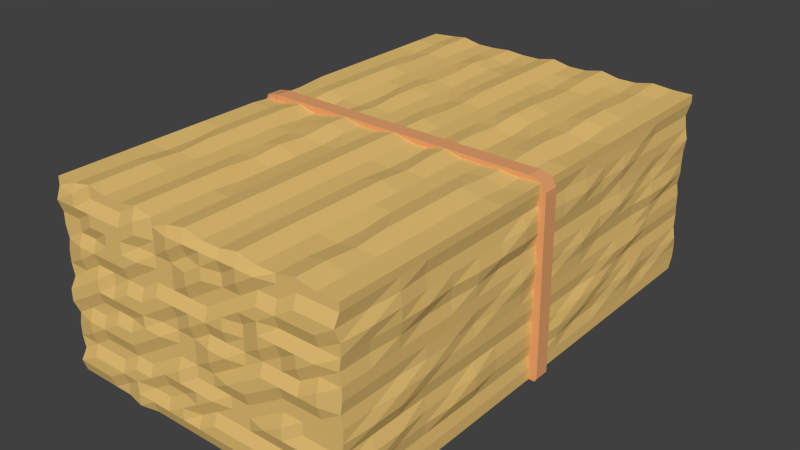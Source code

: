 # Source: paille.blend  (saved by Blender 2.76.0; exported with 4.5.12 LTS)
import bpy
from mathutils import Matrix  # noqa: F401  (used for matrix-valued properties, if any)

bpy.ops.wm.read_factory_settings(use_empty=True)
scene = bpy.context.scene
scene.name = 'Scene'

# ---- collections
col_collection_1 = bpy.data.collections.new('Collection 1'); scene.collection.children.link(col_collection_1)

# ---- materials (node trees are filled in below, after node groups)
mat_corde = bpy.data.materials.new('Corde')
mat_corde.alpha_threshold = 0.0
mat_corde.use_transparent_shadow = False
mat_corde.diffuse_color = (0.8, 0.3755, 0.1554, 1.0)
mat_corde.roughness = 0.5
mat_corde.specular_intensity = 0.0
mat_paille = bpy.data.materials.new('Paille')
mat_paille.alpha_threshold = 0.0
mat_paille.use_transparent_shadow = False
mat_paille.diffuse_color = (0.8, 0.5418, 0.1794, 1.0)
mat_paille.roughness = 0.5
mat_paille.specular_intensity = 0.0

# ---- material node trees

# ---- world
world_world = bpy.data.worlds.new('World'); scene.world = world_world
world_world.color = (0.05088, 0.05088, 0.05088)
world_world.use_sun_shadow = False
world_world.sun_shadow_jitter_overblur = 0.0
world_world.cycles.sampling_method = 'MANUAL'
world_world.cycles.sample_map_resolution = 256

# ---- meshes
me_cube_005 = bpy.data.meshes.new('Cube.005')
me_cube_005.from_pydata([(-0.9085, -1.003, -1.0), (-0.9085, -1.003, 1.0), (-0.9724, 0.9981, -1.0), (-0.9022, 0.9981, 1.0), (0.8865, -1.0, -1.0), (0.8865, -1.0, 1.0), (0.8865, 1.0, -1.0), (0.8865, 1.0, 1.0), (0.9592, 1.0, 0.5388), (0.9005, 1.0, -0.5388), (0.9592, -1.0, 0.5388), (0.9005, -1.0, -0.5388), (0.9879, 1.0, -0.9852), (0.9184, 1.0, -1.102), (0.9879, -1.0, -0.9852), (0.9184, -1.0, -1.102), (0.9903, 1.0, -2.157), (0.9206, 1.0, -2.187), (0.9903, -1.0, -2.157), (0.9206, -1.0, -2.187), (1.007, 1.0, -32.93), (0.9376, 1.0, -32.96), (1.007, -1.0, -32.93), (0.9376, -1.0, -32.96), (0.9946, 1.0, -33.52), (0.9518, 1.0, -33.51), (0.9946, -1.0, -33.52), (0.9518, -1.0, -33.51), (-0.9041, 0.9586, -0.9498), (-0.9041, 0.9586, 1.05), (-0.9079, -1.04, -0.9498), (-0.9079, -1.04, 1.05), (-0.9806, -0.9815, 0.589), (-0.922, -1.029, -0.4886), (-0.9768, 1.017, 0.589), (-0.9182, 0.9699, -0.4886), (-1.009, -0.9585, -0.935), (-0.9398, -1.014, -1.051), (-1.005, 1.04, -0.935), (-0.936, 0.9842, -1.051), (-1.012, -0.9566, -2.107), (-0.942, -1.013, -2.137), (-1.008, 1.042, -2.107), (-0.9382, 0.986, -2.137), (-1.029, -0.943, -32.88), (-0.959, -0.9989, -32.91), (-1.025, 1.056, -32.88), (-0.9552, 0.9996, -32.91), (-1.016, -0.9531, -33.47), (-0.9732, -0.9875, -33.46), (-1.012, 1.045, -33.47), (-0.9694, 1.011, -33.46)], [], [(1, 3, 2, 0), (3, 7, 6, 2), (5, 4, 11, 10), (5, 1, 0, 4), (0, 2, 6, 4), (5, 7, 3, 1), (10, 11, 15, 14), (4, 6, 9, 11), (7, 5, 10, 8), (6, 7, 8, 9), (15, 13, 17, 19), (9, 8, 12, 13), (11, 9, 13, 15), (8, 10, 14, 12), (18, 19, 23, 22), (12, 14, 18, 16), (14, 15, 19, 18), (13, 12, 16, 17), (21, 20, 24, 25), (17, 16, 20, 21), (19, 17, 21, 23), (16, 18, 22, 20), (24, 26, 27, 25), (23, 21, 25, 27), (20, 22, 26, 24), (22, 23, 27, 26), (29, 28, 35, 34), (34, 35, 39, 38), (28, 30, 33, 35), (31, 29, 34, 32), (30, 31, 32, 33), (39, 37, 41, 43), (33, 32, 36, 37), (35, 33, 37, 39), (32, 34, 38, 36), (42, 43, 47, 46), (36, 38, 42, 40), (38, 39, 43, 42), (37, 36, 40, 41), (45, 44, 48, 49), (41, 40, 44, 45), (43, 41, 45, 47), (40, 42, 46, 44), (48, 50, 51, 49), (44, 46, 50, 48), (46, 47, 51, 50)])
me_cube_005.materials.append(mat_corde)
me_cube_005.use_remesh_preserve_volume = False
me_cube_005.use_remesh_preserve_attributes = False
me_cube_005.use_mirror_vertex_groups = False
me_cube_005.update()
me_cube_004 = bpy.data.meshes.new('Cube.004')
me_cube_004.from_pydata([(-1.019, -1.0, -1.006), (-1.019, -1.0, 0.954), (-1.019, 1.0, -1.006), (-1.019, 1.0, 0.954), (1.012, -1.0, -1.006), (1.012, -1.0, 0.954), (1.012, 1.0, -1.006), (1.012, 1.021, 0.954), (-1.0, -1.0, -0.006088), (-1.019, 0.0, 0.929), (-1.0, 1.0, -0.006088), (-1.019, 0.0, -1.006), (0.0, 1.0, 0.9939), (1.0, 1.0, -0.006088), (0.0, 1.0, -1.006), (1.012, 0.0, 0.954), (1.0, -1.0, -0.006088), (1.012, 0.0, -1.006), (0.0, -1.0, 0.9939), (0.0, -1.0, -1.006), (0.0, 0.0, 0.9939), (0.0, 0.0, -1.006), (0.0, -1.0, -0.006088), (1.0, 0.0, -0.006088), (0.0, 1.021, -0.006088), (-1.0, 0.0, -0.006088), (-1.019, -1.0, 0.4939), (-1.019, 0.5, 0.954), (-1.019, 1.0, -0.5061), (-1.019, -0.5, -1.006), (0.5, 1.0, 0.954), (1.012, 1.0, -0.5061), (-0.5, 1.0, -1.006), (1.012, -0.5, 0.954), (1.012, -1.0, -0.5061), (1.012, 0.5, -1.006), (-0.5, -1.0, 0.954), (0.5, -1.0, -1.006), (-1.019, -1.0, -0.5061), (-1.019, -0.5, 0.954), (-1.019, 1.0, 0.4939), (-1.019, 0.5, -1.006), (-0.5, 1.0, 0.954), (1.027, 1.0, 0.4939), (0.5, 1.0, -1.006), (1.012, 0.5, 0.954), (1.012, -1.0, 0.4939), (1.012, -0.5, -1.006), (0.5, -1.0, 0.954), (-0.5, -1.016, -1.006), (-0.5, 0.0, 0.954), (0.5, 0.0, 0.954), (0.0, -0.5, 0.9939), (0.0, 0.5, 0.9939), (0.5, 0.0, -1.006), (-0.5, 0.0, -1.006), (0.0, -0.5, -1.006), (0.0, 0.5, -1.006), (0.0, -1.016, -0.5061), (0.0, -1.016, 0.4939), (0.5, -1.016, -0.006088), (-0.5, -1.016, -0.006088), (1.012, 0.0, -0.5061), (1.012, 0.0, 0.4939), (1.0, 0.5, -0.006088), (1.015, -0.5, -0.006088), (0.0, 1.021, -0.5061), (0.0, 1.021, 0.4939), (-0.5, 1.021, -0.006088), (0.5, 1.0, -0.006088), (-1.019, 0.0, -0.5061), (-1.019, 0.0, 0.4939), (-1.0, -0.5, -0.006088), (-1.0, 0.5, -0.006088), (-1.019, 0.5, 0.4939), (-1.019, -0.5, 0.4939), (-1.04, -0.5, -0.5061), (0.5, 1.021, 0.4939), (-0.5, 1.0, 0.4939), (-0.5, 1.0, -0.5061), (1.012, -0.5, 0.4939), (1.012, 0.5, 0.4939), (1.012, 0.5, -0.5061), (-0.5, -1.016, 0.4939), (0.5, -1.016, 0.4939), (0.5, -1.016, -0.5061), (-0.5, 0.5, -1.006), (-0.5, -0.5, -1.006), (0.5, -0.5, -1.006), (0.5, 0.5, 0.954), (0.5, -0.5, 0.954), (-0.5, -0.5, 0.954), (-0.5, 0.5, 0.954), (0.5, 0.5, -1.006), (-0.5, -1.0, -0.5061), (1.012, -0.5, -0.5061), (0.5, 1.021, -0.5061), (-1.04, 0.5, -0.5061), (-1.022, -1.016, 0.7439), (-1.019, 0.75, 0.954), (-1.0, 1.0, -0.7561), (-1.019, -0.75, -1.006), (0.75, 1.0, 0.9939), (1.015, 1.021, -0.7561), (-0.75, 1.0, -1.006), (1.012, -0.75, 0.954), (1.0, -1.0, -0.7561), (1.012, 0.75, -1.006), (-0.75, -1.0, 0.9939), (0.75, -1.0, -1.006), (-1.019, -1.016, -0.2561), (-1.019, -0.25, 0.954), (-1.019, 1.0, 0.2439), (-1.019, 0.25, -1.006), (-0.25, 1.0, 0.954), (1.012, 1.0, 0.2439), (0.25, 1.0, -1.006), (1.012, 0.25, 0.954), (1.012, -1.0, 0.2439), (1.012, -0.25, -1.006), (0.25, -1.0, 0.954), (-0.25, -1.0, -1.006), (-0.75, 0.0, 0.9689), (0.25, 0.0, 0.954), (0.0, -0.75, 0.9939), (0.0, 0.25, 0.9689), (0.75, 0.0, -1.006), (-0.25, 0.0, -1.006), (0.0, -0.75, -1.006), (0.0, 0.25, -1.006), (0.0, -1.0, -0.7561), (0.0, -1.016, 0.2439), (0.75, -1.016, -0.006088), (-0.25, -1.0, -0.006088), (1.0, 0.0, -0.7561), (1.012, 0.0, 0.2439), (1.015, 0.75, -0.006088), (1.015, -0.25, -0.006088), (0.0, 1.021, -0.7561), (0.0, 1.021, 0.2439), (-0.75, 1.021, -0.006088), (0.25, 1.0, -0.006088), (-1.0, 0.0, -0.7561), (-1.019, 0.0, 0.2439), (-1.0, -0.75, -0.006088), (-1.0, 0.25, -0.006088), (-1.019, -1.0, 0.2439), (-1.019, 0.25, 0.954), (-1.019, 1.0, -0.2561), (-1.019, -0.25, -1.006), (0.25, 1.0, 0.954), (1.012, 1.0, -0.2561), (-0.25, 1.0, -1.006), (1.012, -0.25, 0.954), (1.012, -1.0, -0.2561), (1.012, 0.25, -1.006), (-0.25, -1.0, 0.954), (0.25, -1.0, -1.006), (-1.0, -1.0, -0.7561), (-1.019, -0.75, 0.954), (-1.0, 1.0, 0.7439), (-1.04, 0.75, -1.006), (-0.75, 1.0, 0.9939), (1.0, 1.0, 0.7439), (0.75, 1.0, -1.006), (1.012, 0.75, 0.954), (1.0, -1.016, 0.7439), (1.012, -0.75, -1.006), (0.75, -1.0, 0.9939), (-0.75, -1.0, -1.006), (-0.25, 0.0, 0.954), (0.75, 0.0, 0.9689), (0.0, -0.25, 0.9939), (0.0, 0.75, 0.9939), (0.25, 0.0, -1.006), (-0.75, 0.0, -1.006), (0.0, -0.25, -1.006), (0.0, 0.75, -1.006), (0.0, -1.0, -0.2561), (0.0, -1.0, 0.7439), (0.25, -1.016, -0.006088), (-0.75, -1.016, -0.006088), (1.012, 0.0, -0.2561), (1.0, 0.0, 0.7439), (1.015, 0.25, -0.006088), (1.0, -0.75, -0.006088), (0.0, 1.0, -0.2561), (0.0, 1.0, 0.7439), (-0.25, 1.0, -0.006088), (0.75, 1.021, -0.006088), (-1.019, 0.0, -0.2561), (-1.0, 0.0, 0.7439), (-1.0, -0.25, -0.006088), (-1.0, 0.75, -0.006088), (-1.019, 0.5, 0.2439), (-1.0, 0.5, 0.7439), (-1.019, 0.25, 0.4939), (-1.019, 0.75, 0.4939), (-1.019, -0.5, 0.2439), (-1.0, -0.5, 0.7439), (-1.04, -0.75, 0.4939), (-1.04, -0.25, 0.4939), (-1.0, -0.5, -0.7561), (-1.019, -0.5, -0.2561), (-1.019, -0.75, -0.5061), (-1.04, -0.25, -0.5061), (0.5, 1.021, 0.2439), (0.5, 1.0, 0.7439), (0.25, 1.021, 0.4939), (0.75, 1.0, 0.4939), (-0.5, 1.021, 0.2439), (-0.5, 1.0, 0.7439), (-0.75, 1.0, 0.4939), (-0.25, 1.0, 0.4939), (-0.5, 1.0, -0.7561), (-0.5, 1.0, -0.2561), (-0.75, 1.0, -0.5061), (-0.25, 1.021, -0.5061), (1.012, -0.5, 0.2439), (1.0, -0.5, 0.7439), (1.027, -0.25, 0.4939), (1.027, -0.75, 0.4939), (1.027, 0.5, 0.2439), (1.015, 0.5, 0.7439), (1.012, 0.75, 0.4939), (1.012, 0.25, 0.4939), (1.015, 0.5, -0.7561), (1.027, 0.5, -0.2561), (1.012, 0.75, -0.5061), (1.027, 0.25, -0.5061), (-0.5, -1.0, 0.2439), (-0.5, -1.016, 0.7439), (-0.25, -1.0, 0.4939), (-0.75, -1.0, 0.4939), (0.5, -1.016, 0.2439), (0.5, -1.0, 0.7439), (0.75, -1.0, 0.4939), (0.25, -1.0, 0.4939), (0.5, -1.016, -0.7561), (0.5, -1.0, -0.2561), (0.75, -1.016, -0.5061), (0.25, -1.0, -0.5061), (-0.25, 0.5, -1.006), (-0.75, 0.5, -1.006), (-0.5, 0.25, -1.006), (-0.5, 0.75, -1.006), (-0.25, -0.5, -1.006), (-0.75, -0.5, -1.006), (-0.5, -0.75, -1.006), (-0.5, -0.25, -1.006), (0.75, -0.5, -1.006), (0.25, -0.5, -1.006), (0.5, -0.75, -1.006), (0.5, -0.25, -1.006), (0.25, 0.5, 0.954), (0.75, 0.5, 0.9939), (0.5, 0.25, 0.929), (0.5, 0.75, 0.954), (0.25, -0.5, 0.954), (0.75, -0.5, 0.9939), (0.5, -0.75, 0.954), (0.5, -0.25, 0.954), (-0.75, -0.5, 0.9939), (-0.25, -0.5, 0.929), (-0.5, -0.75, 0.954), (-0.5, -0.25, 0.954), (-0.75, 0.5, 0.9939), (-0.25, 0.5, 0.929), (-0.5, 0.25, 0.929), (-0.5, 0.75, 0.954), (0.75, 0.5, -1.006), (0.25, 0.5, -1.006), (0.5, 0.25, -1.006), (0.5, 0.75, -1.006), (-0.5, -1.016, -0.7561), (-0.5, -1.016, -0.2561), (-0.25, -1.016, -0.5061), (-0.75, -1.0, -0.5061), (1.0, -0.5, -0.7561), (1.012, -0.5, -0.2561), (1.012, -0.25, -0.5061), (1.027, -0.75, -0.5061), (0.5, 1.021, -0.7561), (0.5, 1.021, -0.2561), (0.25, 1.0, -0.5061), (0.75, 1.021, -0.5061), (-1.0, 0.5, -0.7561), (-1.019, 0.5, -0.2561), (-1.019, 0.25, -0.5061), (-1.019, 0.75, -0.5061), (-1.019, 0.75, -0.2561), (-1.019, 0.25, -0.2561), (-1.0, 0.25, -0.7561), (0.75, 1.0, -0.2561), (0.25, 1.0, -0.2561), (0.25, 1.0, -0.7561), (1.027, -0.75, -0.2561), (1.012, -0.25, -0.2561), (1.0, -0.25, -0.7561), (-0.75, -1.0, -0.2561), (-0.25, -1.0, -0.2561), (-0.25, -1.0, -0.7561), (0.25, 0.75, -1.006), (0.25, 0.25, -1.006), (0.75, 0.25, -1.006), (-0.25, 0.75, 0.954), (-0.25, 0.25, 0.954), (-0.75, 0.25, 0.9939), (-0.25, -0.25, 0.929), (-0.25, -0.75, 0.954), (-0.75, -0.75, 0.9939), (0.75, -0.25, 0.9939), (0.75, -0.75, 0.9689), (0.25, -0.75, 0.954), (0.75, 0.75, 0.9689), (0.75, 0.25, 0.9939), (0.25, 0.25, 0.954), (0.25, -0.25, -1.006), (0.25, -0.75, -1.006), (0.75, -0.75, -1.006), (-0.75, -0.25, -1.006), (-0.75, -0.75, -1.006), (-0.25, -0.75, -1.006), (-0.75, 0.75, -1.006), (-0.75, 0.25, -1.006), (-0.25, 0.25, -1.006), (0.25, -1.016, -0.2561), (0.75, -1.0, -0.2561), (0.75, -1.0, -0.7561), (0.25, -1.0, 0.7439), (0.75, -1.016, 0.7439), (0.75, -1.016, 0.2439), (-0.75, -1.016, 0.7439), (-0.25, -1.0, 0.7439), (-0.25, -1.016, 0.2439), (1.012, 0.25, -0.2561), (1.012, 0.75, -0.2561), (1.0, 0.75, -0.7561), (1.015, 0.25, 0.7439), (1.0, 0.75, 0.7439), (1.012, 0.75, 0.2439), (1.015, -0.75, 0.7439), (1.0, -0.25, 0.7439), (1.012, -0.25, 0.2439), (-0.25, 1.021, -0.2561), (-0.75, 1.021, -0.2561), (-0.75, 1.021, -0.7561), (-0.25, 1.0, 0.7439), (-0.75, 1.021, 0.7439), (-0.75, 1.021, 0.2439), (0.75, 1.021, 0.7439), (0.25, 1.021, 0.7439), (0.25, 1.0, 0.2439), (-1.019, -0.25, -0.2561), (-1.04, -0.75, -0.2561), (-1.0, -0.75, -0.7561), (-1.022, -0.25, 0.7439), (-1.0, -0.75, 0.7439), (-1.019, -0.75, 0.2439), (-1.022, 0.75, 0.7439), (-1.022, 0.25, 0.7439), (-1.04, 0.25, 0.2439), (-1.04, 0.75, 0.2439), (-1.019, -0.25, 0.2439), (-1.022, -0.25, -0.7561), (0.75, 1.021, 0.2439), (-0.25, 1.0, 0.2439), (-0.25, 1.0, -0.7561), (1.012, -0.75, 0.2439), (1.012, 0.25, 0.2439), (1.0, 0.25, -0.7561), (-0.75, -1.0, 0.2439), (0.25, -1.016, 0.2439), (0.25, -1.016, -0.7561), (-0.25, 0.75, -1.006), (-0.25, -0.25, -1.006), (0.75, -0.25, -1.006), (0.25, 0.75, 0.929), (0.25, -0.25, 0.929), (-0.75, -0.25, 0.9939), (-0.75, 0.75, 0.9689), (0.75, 0.75, -1.006), (-0.75, -1.016, -0.7561), (1.0, -0.75, -0.7561), (0.75, 1.0, -0.7561), (-1.0, 0.75, -0.7561), (-1.019, -1.0, 0.8689), (-1.019, 0.875, 0.954), (-1.019, 1.021, -0.8811), (-1.019, -0.875, -1.006), (0.875, 1.021, 0.954), (1.012, 1.021, -0.8811), (-0.875, 1.021, -1.006), (1.012, -0.875, 0.954), (1.012, -1.016, -0.8811), (1.012, 0.875, -1.006), (-0.875, -1.0, 0.954), (0.875, -1.016, -1.006), (-1.019, -1.016, -0.1311), (-1.019, -0.125, 0.954), (-1.019, 1.0, 0.1189), (-1.019, 0.125, -1.006), (-0.125, 1.0, 0.954), (1.012, 1.0, 0.1189), (0.125, 1.0, -1.006), (1.012, 0.125, 0.954), (1.012, -1.0, 0.1189), (1.012, -0.125, -1.006), (0.125, -1.0, 0.954), (-0.125, -1.0, -1.006), (-0.875, 0.0, 0.929), (0.125, 0.0, 0.954), (0.0, -0.875, 0.9939), (0.0, 0.125, 0.9939), (0.875, 0.0, -1.006), (-0.125, 0.0, -1.006), (0.0, -0.875, -1.006), (0.0, 0.125, -1.006), (0.0, -1.016, -0.8811), (0.0, -1.016, 0.1189), (0.875, -1.016, -0.006088), (-0.125, -1.0, -0.006088), (1.012, 0.0, -0.8811), (1.012, 0.0, 0.1189), (1.0, 0.875, -0.006088), (1.015, -0.125, -0.006088), (0.0, 1.0, -0.8811), (0.0, 1.0, 0.1189), (-0.875, 1.0, -0.006088), (0.125, 1.0, -0.006088), (-1.019, 0.0, -0.8811), (-1.019, 0.0, 0.1189), (-1.0, -0.875, -0.006088), (-1.0, 0.125, -0.006088), (-1.0, -1.0, 0.3689), (-1.019, 0.375, 0.954), (-1.0, 1.021, -0.3811), (-1.019, -0.375, -1.006), (0.375, 1.0, 0.9939), (1.0, 1.021, -0.3811), (-0.375, 1.0, -1.006), (1.012, -0.375, 0.954), (1.0, -1.0, -0.3811), (1.012, 0.375, -1.006), (-0.375, -1.0, 0.9939), (0.375, -1.0, -1.006), (-1.019, -1.0, -0.6311), (-1.019, -0.625, 0.954), (-1.019, 1.021, 0.6189), (-1.019, 0.625, -1.006), (-0.625, 1.0, 0.954), (1.012, 1.0, 0.6189), (0.625, 1.0, -1.006), (1.012, 0.625, 0.954), (1.012, -1.0, 0.6189), (1.012, -0.625, -1.006), (0.625, -1.0, 0.954), (-0.625, -1.0, -1.006), (-0.375, 0.0, 0.9939), (0.625, 0.0, 0.954), (0.0, -0.375, 0.9939), (0.0, 0.625, 0.9939), (0.375, 0.0, -1.006), (-0.625, 0.0, -1.006), (0.0, -0.375, -1.006), (0.0, 0.625, -1.006), (0.0, -1.0, -0.3811), (0.0, -1.016, 0.6189), (0.375, -1.0, -0.006088), (-0.625, -1.016, -0.006088), (1.0, 0.0, -0.3811), (1.012, 0.0, 0.6189), (1.0, 0.375, -0.006088), (1.015, -0.625, -0.006088), (0.0, 1.021, -0.3811), (0.0, 1.021, 0.6189), (-0.375, 1.021, -0.006088), (0.625, 1.0, -0.006088), (-1.0, 0.0, -0.3811), (-1.019, 0.0, 0.6189), (-1.022, -0.375, -0.006088), (-1.0, 0.625, -0.006088), (-1.019, 0.5, 0.1189), (-1.019, 0.5, 0.6189), (-1.019, 0.125, 0.4939), (-1.019, 0.625, 0.4939), (-1.019, -0.5, 0.1189), (-1.019, -0.5, 0.6189), (-1.019, -0.875, 0.4939), (-1.04, -0.375, 0.4939), (-1.019, -0.5, -0.8811), (-1.0, -0.5, -0.3811), (-1.019, -0.875, -0.5061), (-1.04, -0.375, -0.5061), (0.5, 1.0, 0.1189), (0.5, 1.021, 0.6189), (0.125, 1.021, 0.4939), (0.625, 1.021, 0.4939), (-0.5, 1.021, 0.1189), (-0.5, 1.021, 0.6189), (-0.875, 1.021, 0.4939), (-0.375, 1.0, 0.4939), (-0.5, 1.0, -0.8811), (-0.5, 1.021, -0.3811), (-0.875, 1.021, -0.5061), (-0.375, 1.021, -0.5061), (1.012, -0.5, 0.1189), (1.012, -0.5, 0.6189), (1.027, -0.125, 0.4939), (1.027, -0.625, 0.4939), (1.012, 0.5, 0.1189), (1.027, 0.5, 0.6189), (1.012, 0.875, 0.4939), (1.012, 0.375, 0.4939), (1.012, 0.5, -0.8811), (1.015, 0.5, -0.3811), (1.012, 0.875, -0.5061), (1.027, 0.375, -0.5061), (-0.5, -1.016, 0.1189), (-0.5, -1.016, 0.6189), (-0.125, -1.0, 0.4939), (-0.625, -1.016, 0.4939), (0.5, -1.0, 0.1189), (0.5, -1.016, 0.6189), (0.875, -1.0, 0.4939), (0.375, -1.016, 0.4939), (0.5, -1.016, -0.8811), (0.5, -1.0, -0.3811), (0.875, -1.016, -0.5061), (0.375, -1.0, -0.5061), (-0.125, 0.5, -1.006), (-0.625, 0.5, -1.006), (-0.5, 0.125, -1.006), (-0.5, 0.625, -1.006), (-0.125, -0.5, -1.006), (-0.625, -0.5, -1.006), (-0.5, -0.875, -1.006), (-0.5, -0.375, -1.006), (0.875, -0.5, -1.006), (0.375, -0.5, -1.006), (0.5, -0.875, -1.006), (0.5, -0.375, -1.006), (0.125, 0.5, 0.954), (0.625, 0.5, 0.954), (0.5, 0.125, 0.929), (0.5, 0.625, 0.954), (0.125, -0.5, 0.954), (0.625, -0.5, 0.954), (0.5, -0.875, 0.954), (0.5, -0.375, 0.954), (-0.875, -0.5, 0.929), (-0.375, -0.5, 0.9689), (-0.5, -0.875, 0.954), (-0.5, -0.375, 0.954), (-0.875, 0.5, 0.954), (-0.375, 0.5, 0.9689), (-0.5, 0.125, 0.929), (-0.5, 0.625, 0.954), (0.875, 0.5, -1.006), (0.375, 0.5, -1.006), (0.5, 0.125, -1.006), (0.5, 0.625, -1.006), (-0.5, -1.016, -0.8811), (-0.5, -1.016, -0.3811), (-0.125, -1.016, -0.5061), (-0.625, -1.0, -0.5061), (1.012, -0.5, -0.8811), (1.0, -0.5, -0.3811), (1.012, -0.125, -0.5061), (1.012, -0.625, -0.5061), (0.5, 1.0, -0.8811), (0.5, 1.021, -0.3811), (0.125, 1.0, -0.5061), (0.625, 1.021, -0.5061), (-1.019, 0.5, -0.8811), (-1.0, 0.5, -0.3811), (-1.04, 0.125, -0.5061), (-1.019, 0.625, -0.5061), (-1.019, -1.0, 0.6189), (-1.019, 0.625, 0.954), (-1.019, 1.0, -0.6311), (-1.019, -0.625, -1.006), (0.625, 1.0, 0.954), (1.027, 1.0, -0.6311), (-0.625, 1.0, -1.006), (1.012, -0.625, 0.954), (1.012, -1.0, -0.6311), (1.012, 0.625, -1.006), (-0.625, -1.0, 0.954), (0.625, -1.0, -1.006), (-1.0, -1.0, -0.3811), (-1.019, -0.375, 0.954), (-1.0, 1.0, 0.3689), (-1.019, 0.375, -1.006), (-0.375, 1.0, 0.9689), (1.015, 1.0, 0.3689), (0.375, 1.0, -1.006), (1.012, 0.375, 0.954), (1.0, -1.0, 0.3689), (1.012, -0.375, -1.006), (0.375, -1.0, 0.9939), (-0.375, -1.0, -1.006), (-0.625, 0.0, 0.929), (0.375, 0.0, 0.9939), (0.0, -0.625, 0.9939), (0.0, 0.375, 0.9689), (0.625, 0.0, -1.006), (-0.375, 0.0, -1.006), (0.0, -0.625, -1.006), (0.0, 0.375, -1.006), (0.0, -1.016, -0.6311), (0.0, -1.0, 0.3689), (0.625, -1.016, -0.006088), (-0.375, -1.016, -0.006088), (1.012, 0.0, -0.6311), (1.0, 0.0, 0.3689), (1.0, 0.625, -0.006088), (1.0, -0.375, -0.006088), (0.0, 1.0, -0.6311), (0.0, 1.021, 0.3689), (-0.625, 1.0, -0.006088), (0.375, 1.021, -0.006088), (-1.019, 0.0, -0.6311), (-1.0, 0.0, 0.3689), (-1.0, -0.625, -0.006088), (-1.0, 0.375, -0.006088), (-1.019, -1.0, 0.1189), (-1.019, 0.125, 0.929), (-1.019, 1.0, -0.1311), (-1.019, -0.125, -1.006), (0.125, 1.0, 0.954), (1.012, 1.0, -0.1311), (-0.125, 1.0, -1.006), (1.012, -0.125, 0.954), (1.012, -1.0, -0.1311), (1.012, 0.125, -1.006), (-0.125, -1.0, 0.954), (0.125, -1.0, -1.006), (-1.019, -1.016, -0.8811), (-1.019, -0.875, 0.954), (-1.019, 1.0, 0.8689), (-1.04, 0.875, -1.006), (-0.875, 1.021, 0.954), (1.012, 1.021, 0.8689), (0.875, 1.0, -1.006), (1.012, 0.875, 0.954), (1.012, -1.0, 0.8689), (1.012, -0.875, -1.006), (0.875, -1.0, 0.954), (-0.875, -1.0, -1.006), (-0.125, 0.0, 0.954), (0.875, 0.0, 0.954), (0.0, -0.125, 0.9939), (0.0, 0.875, 0.9939), (0.125, 0.0, -1.006), (-0.875, 0.0, -1.006), (0.0, -0.125, -1.006), (0.0, 0.875, -1.006), (0.0, -1.0, -0.1311), (0.0, -1.016, 0.8689), (0.125, -1.016, -0.006088), (-0.875, -1.016, -0.006088), (1.012, 0.0, -0.1311), (1.012, 0.0, 0.8689), (1.015, 0.125, -0.006088), (1.0, -0.875, -0.006088), (0.0, 1.021, -0.1311), (0.0, 1.0, 0.8689), (-0.125, 1.021, -0.006088), (0.875, 1.0, -0.006088), (-1.019, 0.0, -0.1311), (-1.019, 0.0, 0.8689), (-1.0, -0.125, -0.006088), (-1.0, 0.875, -0.006088), (-1.0, 0.5, 0.3689), (-1.019, 0.5, 0.8689), (-1.019, 0.375, 0.4939), (-1.019, 0.875, 0.4939), (-1.0, -0.5, 0.3689), (-1.019, -0.5, 0.8689), (-1.019, -0.625, 0.4939), (-1.019, -0.125, 0.4939), (-1.019, -0.5, -0.6311), (-1.019, -0.5, -0.1311), (-1.04, -0.625, -0.5061), (-1.019, -0.125, -0.5061), (0.5, 1.021, 0.3689), (0.5, 1.0, 0.8689), (0.375, 1.021, 0.4939), (0.875, 1.0, 0.4939), (-0.5, 1.0, 0.3689), (-0.5, 1.0, 0.8689), (-0.625, 1.0, 0.4939), (-0.125, 1.0, 0.4939), (-0.5, 1.021, -0.6311), (-0.5, 1.0, -0.1311), (-0.625, 1.021, -0.5061), (-0.125, 1.021, -0.5061), (1.0, -0.5, 0.3689), (1.012, -0.5, 0.8689), (1.027, -0.375, 0.4939), (1.012, -0.875, 0.4939), (1.015, 0.5, 0.3689), (1.012, 0.5, 0.8689), (1.012, 0.625, 0.4939), (1.012, 0.125, 0.4939), (1.012, 0.5, -0.6311), (1.012, 0.5, -0.1311), (1.012, 0.625, -0.5061), (1.012, 0.125, -0.5061), (-0.5, -1.016, 0.3689), (-0.5, -1.0, 0.8689), (-0.375, -1.016, 0.4939), (-0.875, -1.0, 0.4939), (0.5, -1.016, 0.3689), (0.5, -1.016, 0.8689), (0.625, -1.0, 0.4939), (0.125, -1.0, 0.4939), (0.5, -1.0, -0.6311), (0.5, -1.016, -0.1311), (0.625, -1.016, -0.5061), (0.125, -1.016, -0.5061), (-0.375, 0.5, -1.006), (-0.875, 0.5, -1.006), (-0.5, 0.375, -1.006), (-0.5, 0.875, -1.006), (-0.375, -0.5, -1.006), (-0.875, -0.5, -1.006), (-0.5, -0.625, -1.006), (-0.5, -0.125, -1.006), (0.625, -0.5, -1.006), (0.125, -0.5, -1.006), (0.5, -0.625, -1.006), (0.5, -0.125, -1.006), (0.375, 0.5, 0.9939), (0.875, 0.5, 0.954), (0.5, 0.375, 0.954), (0.5, 0.875, 0.954), (0.375, -0.5, 0.9939), (0.875, -0.5, 0.954), (0.5, -0.625, 0.954), (0.5, -0.125, 0.954), (-0.625, -0.5, 0.954), (-0.125, -0.5, 0.954), (-0.5, -0.625, 0.954), (-0.5, -0.125, 0.954), (-0.625, 0.5, 0.954), (-0.125, 0.5, 0.954), (-0.5, 0.375, 0.954), (-0.5, 0.875, 0.954), (0.625, 0.5, -1.006), (0.125, 0.5, -1.006), (0.5, 0.375, -1.006), (0.5, 0.875, -1.006), (-0.5, -1.016, -0.6311), (-0.5, -1.0, -0.1311), (-0.375, -1.0, -0.5061), (-0.875, -1.016, -0.5061), (1.027, -0.5, -0.6311), (1.012, -0.5, -0.1311), (1.027, -0.375, -0.5061), (1.027, -0.875, -0.5061), (0.5, 1.0, -0.6311), (0.5, 1.021, -0.1311), (0.375, 1.0, -0.5061), (0.875, 1.0, -0.5061), (-1.04, 0.5, -0.6311), (-1.04, 0.5, -0.1311), (-1.04, 0.375, -0.5061), (-1.019, 0.875, -0.5061), (-1.0, 0.75, -0.3811), (-1.019, 0.75, -0.1311), (-1.04, 0.625, -0.2561), (-1.019, 0.875, -0.2561), (-1.0, 0.25, -0.3811), (-1.019, 0.25, -0.1311), (-1.019, 0.125, -0.2561), (-1.019, 0.375, -0.2561), (-1.019, 0.25, -0.8811), (-1.04, 0.25, -0.6311), (-1.0, 0.125, -0.7561), (-1.0, 0.375, -0.7561), (0.75, 1.0, -0.3811), (0.75, 1.021, -0.1311), (0.625, 1.021, -0.2561), (0.875, 1.021, -0.2561), (0.25, 1.021, -0.3811), (0.25, 1.0, -0.1311), (0.125, 1.021, -0.2561), (0.375, 1.0, -0.2561), (0.25, 1.0, -0.8811), (0.25, 1.0, -0.6311), (0.125, 1.021, -0.7561), (0.375, 1.021, -0.7561), (1.0, -0.75, -0.3811), (1.027, -0.75, -0.1311), (1.012, -0.625, -0.2561), (1.027, -0.875, -0.2561), (1.0, -0.25, -0.3811), (1.012, -0.25, -0.1311), (1.012, -0.125, -0.2561), (1.012, -0.375, -0.2561), (1.012, -0.25, -0.8811), (1.012, -0.25, -0.6311), (1.0, -0.125, -0.7561), (1.0, -0.375, -0.7561), (-0.75, -1.016, -0.3811), (-0.75, -1.0, -0.1311), (-0.625, -1.016, -0.2561), (-0.875, -1.0, -0.2561), (-0.25, -1.0, -0.3811), (-0.25, -1.016, -0.1311), (-0.125, -1.0, -0.2561), (-0.375, -1.016, -0.2561), (-0.25, -1.016, -0.8811), (-0.25, -1.0, -0.6311), (-0.125, -1.016, -0.7561), (-0.375, -1.0, -0.7561), (0.375, 0.75, -1.006), (0.125, 0.75, -1.006), (0.25, 0.625, -1.006), (0.25, 0.875, -1.006), (0.375, 0.25, -1.006), (0.125, 0.25, -1.006), (0.25, 0.125, -1.006), (0.25, 0.375, -1.006), (0.875, 0.25, -1.006), (0.625, 0.25, -1.006), (0.75, 0.125, -1.006), (0.75, 0.375, -1.006), (-0.375, 0.75, 0.9939), (-0.125, 0.75, 0.954), (-0.25, 0.625, 0.954), (-0.25, 0.875, 0.929), (-0.375, 0.25, 0.9939), (-0.125, 0.25, 0.954), (-0.25, 0.125, 0.954), (-0.25, 0.375, 0.954), (-0.875, 0.25, 0.954), (-0.625, 0.25, 0.954), (-0.75, 0.125, 0.9939), (-0.75, 0.375, 0.9939), (-0.375, -0.25, 0.9689), (-0.125, -0.25, 0.954), (-0.25, -0.375, 0.929), (-0.25, -0.125, 0.954), (-0.375, -0.75, 0.9939), (-0.125, -0.75, 0.954), (-0.25, -0.875, 0.954), (-0.25, -0.625, 0.929), (-0.875, -0.75, 0.954), (-0.625, -0.75, 0.954), (-0.75, -0.875, 0.9939), (-0.75, -0.625, 0.9689), (0.625, -0.25, 0.954), (0.875, -0.25, 0.954), (0.75, -0.375, 0.9939), (0.75, -0.125, 0.9689), (0.625, -0.75, 0.929), (0.875, -0.75, 0.954), (0.75, -0.875, 0.9939), (0.75, -0.625, 0.9939), (0.125, -0.75, 0.954), (0.375, -0.75, 0.9939), (0.25, -0.875, 0.954), (0.25, -0.625, 0.954), (0.625, 0.75, 0.954), (0.875, 0.75, 0.954), (0.75, 0.625, 0.9939), (0.75, 0.875, 0.9689), (0.625, 0.25, 0.954), (0.875, 0.25, 0.929), (0.75, 0.125, 0.9939), (0.75, 0.375, 0.9689), (0.125, 0.25, 0.954), (0.375, 0.25, 0.9689), (0.25, 0.125, 0.954), (0.25, 0.375, 0.954), (0.375, -0.25, -1.006), (0.125, -0.25, -1.006), (0.25, -0.375, -1.006), (0.25, -0.125, -1.006), (0.375, -0.75, -1.006), (0.125, -0.75, -1.006), (0.25, -0.875, -1.006), (0.25, -0.625, -1.006), (0.875, -0.75, -1.006), (0.625, -0.75, -1.006), (0.75, -0.875, -1.006), (0.75, -0.625, -1.006), (-0.625, -0.25, -1.006), (-0.875, -0.25, -1.006), (-0.75, -0.375, -1.006), (-0.75, -0.125, -1.006), (-0.625, -0.75, -1.006), (-0.875, -0.75, -1.006), (-0.75, -0.875, -1.006), (-0.75, -0.625, -1.006), (-0.125, -0.75, -1.006), (-0.375, -0.75, -1.006), (-0.25, -0.875, -1.006), (-0.25, -0.625, -1.006), (-0.625, 0.75, -1.006), (-0.875, 0.75, -1.006), (-0.75, 0.625, -1.006), (-0.75, 0.875, -1.006), (-0.625, 0.25, -1.006), (-0.875, 0.25, -1.006), (-0.75, 0.125, -1.006), (-0.75, 0.375, -1.006), (-0.125, 0.25, -1.006), (-0.375, 0.25, -1.006), (-0.25, 0.125, -1.006), (-0.25, 0.375, -1.006), (0.25, -1.0, -0.3811), (0.25, -1.0, -0.1311), (0.375, -1.016, -0.2561), (0.125, -1.0, -0.2561), (0.75, -1.0, -0.3811), (0.75, -1.0, -0.1311), (0.875, -1.0, -0.2561), (0.625, -1.0, -0.2561), (0.75, -1.0, -0.8811), (0.75, -1.016, -0.6311), (0.875, -1.0, -0.7561), (0.625, -1.0, -0.7561), (0.25, -1.0, 0.6189), (0.25, -1.016, 0.8689), (0.375, -1.016, 0.7439), (0.125, -1.016, 0.7439), (0.75, -1.016, 0.6189), (0.75, -1.0, 0.8689), (0.875, -1.016, 0.7439), (0.625, -1.0, 0.7439), (0.75, -1.0, 0.1189), (0.75, -1.016, 0.3689), (0.875, -1.0, 0.2439), (0.625, -1.0, 0.2439), (-0.75, -1.016, 0.6189), (-0.75, -1.0, 0.8689), (-0.625, -1.016, 0.7439), (-0.875, -1.016, 0.7439), (-0.25, -1.0, 0.6189), (-0.25, -1.0, 0.8689), (-0.125, -1.016, 0.7439), (-0.375, -1.016, 0.7439), (-0.25, -1.016, 0.1189), (-0.25, -1.0, 0.3689), (-0.125, -1.016, 0.2439), (-0.375, -1.0, 0.2439), (1.0, 0.25, -0.3811), (1.012, 0.25, -0.1311), (1.012, 0.375, -0.2561), (1.012, 0.125, -0.2561), (1.0, 0.75, -0.3811), (1.012, 0.75, -0.1311), (1.012, 0.875, -0.2561), (1.027, 0.625, -0.2561), (1.012, 0.75, -0.8811), (1.012, 0.75, -0.6311), (1.015, 0.875, -0.7561), (1.015, 0.625, -0.7561), (1.027, 0.25, 0.6189), (1.012, 0.25, 0.8689), (1.015, 0.375, 0.7439), (1.0, 0.125, 0.7439), (1.012, 0.75, 0.6189), (1.012, 0.75, 0.8689), (1.0, 0.875, 0.7439), (1.015, 0.625, 0.7439), (1.027, 0.75, 0.1189), (1.0, 0.75, 0.3689), (1.012, 0.875, 0.2439), (1.012, 0.625, 0.2439), (1.027, -0.75, 0.6189), (1.012, -0.75, 0.8689), (1.0, -0.625, 0.7439), (1.0, -0.875, 0.7439), (1.012, -0.25, 0.6189), (1.012, -0.25, 0.8689), (1.0, -0.125, 0.7439), (1.0, -0.375, 0.7439), (1.012, -0.25, 0.1189), (1.0, -0.25, 0.3689), (1.012, -0.125, 0.2439), (1.012, -0.375, 0.2439), (-0.25, 1.021, -0.3811), (-0.25, 1.021, -0.1311), (-0.375, 1.0, -0.2561), (-0.125, 1.0, -0.2561), (-0.75, 1.0, -0.3811), (-0.75, 1.0, -0.1311), (-0.875, 1.0, -0.2561), (-0.625, 1.021, -0.2561), (-0.75, 1.0, -0.8811), (-0.75, 1.0, -0.6311), (-0.875, 1.0, -0.7561), (-0.625, 1.021, -0.7561), (-0.25, 1.021, 0.6189), (-0.25, 1.021, 0.8689), (-0.375, 1.021, 0.7439), (-0.125, 1.021, 0.7439), (-0.75, 1.021, 0.6189), (-0.75, 1.021, 0.8689), (-0.875, 1.021, 0.7439), (-0.625, 1.021, 0.7439), (-0.75, 1.021, 0.1189), (-0.75, 1.021, 0.3689), (-0.875, 1.0, 0.2439), (-0.625, 1.021, 0.2439), (0.75, 1.021, 0.6189), (0.75, 1.0, 0.8689), (0.625, 1.0, 0.7439), (0.875, 1.0, 0.7439), (0.25, 1.021, 0.6189), (0.25, 1.021, 0.8689), (0.125, 1.021, 0.7439), (0.375, 1.021, 0.7439), (0.25, 1.021, 0.1189), (0.25, 1.021, 0.3689), (0.125, 1.0, 0.2439), (0.375, 1.0, 0.2439), (-1.0, -0.25, -0.3811), (-1.04, -0.25, -0.1311), (-1.019, -0.375, -0.2561), (-1.019, -0.125, -0.2561), (-1.0, -0.75, -0.3811), (-1.019, -0.75, -0.1311), (-1.04, -0.875, -0.2561), (-1.019, -0.625, -0.2561), (-1.019, -0.75, -0.8811), (-1.019, -0.75, -0.6311), (-1.0, -0.875, -0.7561), (-1.0, -0.625, -0.7561), (-1.04, -0.25, 0.6189), (-1.019, -0.25, 0.8689), (-1.0, -0.375, 0.7439), (-1.0, -0.125, 0.7439), (-1.019, -0.75, 0.6189), (-1.019, -0.75, 0.8689), (-1.022, -0.875, 0.7439), (-1.0, -0.625, 0.7439), (-1.019, -0.75, 0.1189), (-1.022, -0.75, 0.3689), (-1.019, -0.875, 0.2439), (-1.019, -0.625, 0.2439), (-1.04, 0.75, 0.6189), (-1.019, 0.75, 0.8689), (-1.022, 0.625, 0.7439), (-1.0, 0.875, 0.7439), (-1.019, 0.25, 0.6189), (-1.019, 0.25, 0.8689), (-1.0, 0.125, 0.7439), (-1.022, 0.375, 0.7439), (-1.019, 0.25, 0.1189), (-1.0, 0.25, 0.3689), (-1.019, 0.125, 0.2439), (-1.04, 0.375, 0.2439), (-1.019, 0.75, 0.1189), (-1.022, 0.75, 0.3689), (-1.019, 0.625, 0.2439), (-1.04, 0.875, 0.2439), (-1.019, -0.25, 0.1189), (-1.022, -0.25, 0.3689), (-1.019, -0.375, 0.2439), (-1.019, -0.125, 0.2439), (-1.04, -0.25, -0.8811), (-1.019, -0.25, -0.6311), (-1.022, -0.375, -0.7561), (-1.0, -0.125, -0.7561), (0.75, 1.0, 0.1189), (0.75, 1.0, 0.3689), (0.625, 1.021, 0.2439), (0.875, 1.021, 0.2439), (-0.25, 1.0, 0.1189), (-0.25, 1.021, 0.3689), (-0.375, 1.0, 0.2439), (-0.125, 1.021, 0.2439), (-0.25, 1.021, -0.8811), (-0.25, 1.021, -0.6311), (-0.375, 1.021, -0.7561), (-0.125, 1.0, -0.7561), (1.012, -0.75, 0.1189), (1.015, -0.75, 0.3689), (1.012, -0.625, 0.2439), (1.012, -0.875, 0.2439), (1.027, 0.25, 0.1189), (1.0, 0.25, 0.3689), (1.012, 0.375, 0.2439), (1.012, 0.125, 0.2439), (1.012, 0.25, -0.8811), (1.027, 0.25, -0.6311), (1.0, 0.375, -0.7561), (1.015, 0.125, -0.7561), (-0.75, -1.016, 0.1189), (-0.75, -1.016, 0.3689), (-0.625, -1.0, 0.2439), (-0.875, -1.016, 0.2439), (0.25, -1.0, 0.1189), (0.25, -1.016, 0.3689), (0.375, -1.0, 0.2439), (0.125, -1.016, 0.2439), (0.25, -1.016, -0.8811), (0.25, -1.0, -0.6311), (0.375, -1.016, -0.7561), (0.125, -1.016, -0.7561), (-0.125, 0.75, -1.006), (-0.375, 0.75, -1.006), (-0.25, 0.625, -1.006), (-0.25, 0.875, -1.006), (-0.125, -0.25, -1.006), (-0.375, -0.25, -1.006), (-0.25, -0.375, -1.006), (-0.25, -0.125, -1.006), (0.875, -0.25, -1.006), (0.625, -0.25, -1.006), (0.75, -0.375, -1.006), (0.75, -0.125, -1.006), (0.125, 0.75, 0.954), (0.375, 0.75, 0.9689), (0.25, 0.625, 0.954), (0.25, 0.875, 0.954), (0.125, -0.25, 0.954), (0.375, -0.25, 0.9689), (0.25, -0.375, 0.954), (0.25, -0.125, 0.929), (-0.875, -0.25, 0.954), (-0.625, -0.25, 0.954), (-0.75, -0.375, 0.9939), (-0.75, -0.125, 0.9939), (-0.875, 0.75, 0.929), (-0.625, 0.75, 0.954), (-0.75, 0.625, 0.9689), (-0.75, 0.875, 0.9939), (0.875, 0.75, -1.006), (0.625, 0.75, -1.006), (0.75, 0.625, -1.006), (0.75, 0.875, -1.006), (-0.75, -1.016, -0.8811), (-0.75, -1.0, -0.6311), (-0.625, -1.016, -0.7561), (-0.875, -1.016, -0.7561), (1.012, -0.75, -0.8811), (1.012, -0.75, -0.6311), (1.0, -0.625, -0.7561), (1.0, -0.875, -0.7561), (0.75, 1.021, -0.8811), (0.75, 1.021, -0.6311), (0.625, 1.021, -0.7561), (0.875, 1.021, -0.7561), (-1.04, 0.75, -0.8811), (-1.019, 0.75, -0.6311), (-1.0, 0.625, -0.7561), (-1.0, 0.875, -0.7561), (-1.019, 0.875, -0.6311), (-1.019, 0.625, -0.6311), (-1.019, 0.625, -0.8811), (0.875, 1.021, -0.6311), (0.625, 1.0, -0.6311), (0.625, 1.021, -0.8811), (1.027, -0.875, -0.6311), (1.012, -0.625, -0.6311), (1.012, -0.625, -0.8811), (-0.875, -1.0, -0.6311), (-0.625, -1.0, -0.6311), (-0.625, -1.0, -0.8811), (0.625, 0.875, -1.006), (0.625, 0.625, -1.006), (0.875, 0.625, -1.006), (-0.625, 0.875, 0.954), (-0.625, 0.625, 0.954), (-0.875, 0.625, 0.954), (-0.625, -0.125, 0.929), (-0.625, -0.375, 0.954), (-0.875, -0.375, 0.954), (0.375, -0.125, 0.9939), (0.375, -0.375, 0.9939), (0.125, -0.375, 0.954), (0.375, 0.875, 0.9939), (0.375, 0.625, 0.9689), (0.125, 0.625, 0.954), (0.625, -0.125, -1.006), (0.625, -0.375, -1.006), (0.875, -0.375, -1.006), (-0.375, -0.125, -1.006), (-0.375, -0.375, -1.006), (-0.125, -0.375, -1.006), (-0.375, 0.875, -1.006), (-0.375, 0.625, -1.006), (-0.125, 0.625, -1.006), (0.125, -1.0, -0.6311), (0.375, -1.0, -0.6311), (0.375, -1.016, -0.8811), (0.125, -1.0, 0.3689), (0.375, -1.0, 0.3689), (0.375, -1.0, 0.1189), (-0.875, -1.016, 0.3689), (-0.625, -1.016, 0.3689), (-0.625, -1.0, 0.1189), (1.027, 0.125, -0.6311), (1.012, 0.375, -0.6311), (1.012, 0.375, -0.8811), (1.0, 0.125, 0.3689), (1.0, 0.375, 0.3689), (1.012, 0.375, 0.1189), (1.0, -0.875, 0.3689), (1.0, -0.625, 0.3689), (1.012, -0.625, 0.1189), (-0.125, 1.021, -0.6311), (-0.375, 1.0, -0.6311), (-0.375, 1.021, -0.8811), (-0.125, 1.021, 0.3689), (-0.375, 1.0, 0.3689), (-0.375, 1.0, 0.1189), (0.875, 1.0, 0.3689), (0.625, 1.0, 0.3689), (0.625, 1.021, 0.1189), (-1.019, -0.125, -0.6311), (-1.019, -0.375, -0.6311), (-1.019, -0.375, -0.8811), (-1.0, -0.125, 0.3689), (-1.0, -0.375, 0.3689), (-1.019, -0.375, 0.1189), (-1.0, 0.875, 0.3689), (-1.0, 0.625, 0.3689), (-1.019, 0.625, 0.1189), (-1.0, 0.375, 0.3689), (-1.0, 0.125, 0.3689), (-1.019, 0.125, 0.1189), (-1.019, 0.375, 0.8689), (-1.019, 0.125, 0.8689), (-1.019, 0.125, 0.6189), (-1.019, 0.875, 0.8689), (-1.019, 0.625, 0.8689), (-1.019, 0.625, 0.6189), (-1.022, -0.625, 0.3689), (-1.0, -0.875, 0.3689), (-1.019, -0.875, 0.1189), (-1.019, -0.625, 0.8689), (-1.019, -0.875, 0.8689), (-1.04, -0.875, 0.6189), (-1.019, -0.125, 0.8689), (-1.019, -0.375, 0.8689), (-1.019, -0.375, 0.6189), (-1.019, -0.625, -0.6311), (-1.019, -0.875, -0.6311), (-1.019, -0.875, -0.8811), (-1.019, -0.625, -0.1311), (-1.04, -0.875, -0.1311), (-1.0, -0.875, -0.3811), (-1.019, -0.125, -0.1311), (-1.04, -0.375, -0.1311), (-1.022, -0.375, -0.3811), (0.375, 1.0, 0.3689), (0.125, 1.0, 0.3689), (0.125, 1.0, 0.1189), (0.375, 1.021, 0.8689), (0.125, 1.0, 0.8689), (0.125, 1.0, 0.6189), (0.875, 1.0, 0.8689), (0.625, 1.0, 0.8689), (0.625, 1.021, 0.6189), (-0.625, 1.021, 0.3689), (-0.875, 1.021, 0.3689), (-0.875, 1.021, 0.1189), (-0.625, 1.0, 0.8689), (-0.875, 1.021, 0.8689), (-0.875, 1.021, 0.6189), (-0.125, 1.021, 0.8689), (-0.375, 1.0, 0.8689), (-0.375, 1.021, 0.6189), (-0.625, 1.021, -0.6311), (-0.875, 1.0, -0.6311), (-0.875, 1.021, -0.8811), (-0.625, 1.0, -0.1311), (-0.875, 1.0, -0.1311), (-0.875, 1.021, -0.3811), (-0.125, 1.021, -0.1311), (-0.375, 1.021, -0.1311), (-0.375, 1.021, -0.3811), (1.015, -0.375, 0.3689), (1.0, -0.125, 0.3689), (1.027, -0.125, 0.1189), (1.012, -0.375, 0.8689), (1.012, -0.125, 0.8689), (1.027, -0.125, 0.6189), (1.012, -0.875, 0.8689), (1.012, -0.625, 0.8689), (1.012, -0.625, 0.6189), (1.015, 0.625, 0.3689), (1.015, 0.875, 0.3689), (1.027, 0.875, 0.1189), (1.012, 0.625, 0.8689), (1.012, 0.875, 0.8689), (1.012, 0.875, 0.6189), (1.012, 0.125, 0.8689), (1.012, 0.375, 0.8689), (1.012, 0.375, 0.6189), (1.027, 0.625, -0.6311), (1.012, 0.875, -0.6311), (1.012, 0.875, -0.8811), (1.012, 0.625, -0.1311), (1.012, 0.875, -0.1311), (1.0, 0.875, -0.3811), (1.012, 0.125, -0.1311), (1.012, 0.375, -0.1311), (1.015, 0.375, -0.3811), (-0.375, -1.0, 0.3689), (-0.125, -1.0, 0.3689), (-0.125, -1.0, 0.1189), (-0.375, -1.016, 0.8689), (-0.125, -1.016, 0.8689), (-0.125, -1.0, 0.6189), (-0.875, -1.016, 0.8689), (-0.625, -1.0, 0.8689), (-0.625, -1.016, 0.6189), (0.625, -1.016, 0.3689), (0.875, -1.016, 0.3689), (0.875, -1.016, 0.1189), (0.625, -1.0, 0.8689), (0.875, -1.0, 0.8689), (0.875, -1.016, 0.6189), (0.125, -1.016, 0.8689), (0.375, -1.016, 0.8689), (0.375, -1.0, 0.6189), (0.625, -1.0, -0.6311), (0.875, -1.0, -0.6311), (0.875, -1.016, -0.8811), (0.625, -1.0, -0.1311), (0.875, -1.0, -0.1311), (0.875, -1.0, -0.3811), (0.125, -1.016, -0.1311), (0.375, -1.016, -0.1311), (0.375, -1.0, -0.3811), (-0.375, 0.375, -1.006), (-0.375, 0.125, -1.006), (-0.125, 0.125, -1.006), (-0.875, 0.375, -1.006), (-0.875, 0.125, -1.006), (-0.625, 0.125, -1.006), (-0.875, 0.875, -1.006), (-0.875, 0.625, -1.006), (-0.625, 0.625, -1.006), (-0.375, -0.625, -1.006), (-0.375, -0.875, -1.006), (-0.125, -0.875, -1.006), (-0.875, -0.625, -1.006), (-0.875, -0.875, -1.006), (-0.625, -0.875, -1.006), (-0.875, -0.125, -1.006), (-0.875, -0.375, -1.006), (-0.625, -0.375, -1.006), (0.625, -0.625, -1.006), (0.625, -0.875, -1.006), (0.875, -0.875, -1.006), (0.125, -0.625, -1.006), (0.125, -0.875, -1.006), (0.375, -0.875, -1.006), (0.125, -0.125, -1.006), (0.125, -0.375, -1.006), (0.375, -0.375, -1.006), (0.375, 0.375, 0.9939), (0.375, 0.125, 0.9939), (0.125, 0.125, 0.954), (0.875, 0.375, 0.929), (0.875, 0.125, 0.954), (0.625, 0.125, 0.954), (0.875, 0.875, 0.954), (0.875, 0.625, 0.954), (0.625, 0.625, 0.954), (0.375, -0.625, 0.9939), (0.375, -0.875, 0.9939), (0.125, -0.875, 0.954), (0.875, -0.625, 0.954), (0.875, -0.875, 0.954), (0.625, -0.875, 0.954), (0.875, -0.125, 0.929), (0.875, -0.375, 0.954), (0.625, -0.375, 0.954), (-0.625, -0.625, 0.954), (-0.625, -0.875, 0.954), (-0.875, -0.875, 0.954), (-0.125, -0.625, 0.954), (-0.125, -0.875, 0.954), (-0.375, -0.875, 0.9939), (-0.125, -0.125, 0.954), (-0.125, -0.375, 0.954), (-0.375, -0.375, 0.9939), (-0.625, 0.375, 0.954), (-0.625, 0.125, 0.954), (-0.875, 0.125, 0.954), (-0.125, 0.375, 0.929), (-0.125, 0.125, 0.954), (-0.375, 0.125, 0.9689), (-0.125, 0.875, 0.954), (-0.125, 0.625, 0.954), (-0.375, 0.625, 0.9689), (0.625, 0.375, -1.006), (0.625, 0.125, -1.006), (0.875, 0.125, -1.006), (0.125, 0.375, -1.006), (0.125, 0.125, -1.006), (0.375, 0.125, -1.006), (0.125, 0.875, -1.006), (0.125, 0.625, -1.006), (0.375, 0.625, -1.006), (-0.375, -1.016, -0.6311), (-0.125, -1.0, -0.6311), (-0.125, -1.016, -0.8811), (-0.375, -1.016, -0.1311), (-0.125, -1.0, -0.1311), (-0.125, -1.016, -0.3811), (-0.875, -1.016, -0.1311), (-0.625, -1.0, -0.1311), (-0.625, -1.016, -0.3811), (1.027, -0.375, -0.6311), (1.012, -0.125, -0.6311), (1.012, -0.125, -0.8811), (1.012, -0.375, -0.1311), (1.012, -0.125, -0.1311), (1.0, -0.125, -0.3811), (1.012, -0.875, -0.1311), (1.027, -0.625, -0.1311), (1.0, -0.625, -0.3811), (0.375, 1.021, -0.6311), (0.125, 1.0, -0.6311), (0.125, 1.021, -0.8811), (0.375, 1.0, -0.1311), (0.125, 1.021, -0.1311), (0.125, 1.021, -0.3811), (0.875, 1.021, -0.1311), (0.625, 1.0, -0.1311), (0.625, 1.0, -0.3811), (-1.019, 0.375, -0.6311), (-1.04, 0.125, -0.6311), (-1.019, 0.125, -0.8811), (-1.019, 0.375, -0.1311), (-1.019, 0.125, -0.1311), (-1.0, 0.125, -0.3811), (-1.019, 0.875, -0.1311), (-1.04, 0.625, -0.1311), (-1.0, 0.625, -0.3811), (-1.0, 0.875, -0.3811), (-1.0, 0.375, -0.3811), (-1.019, 0.375, -0.8811), (0.875, 1.021, -0.3811), (0.375, 1.0, -0.3811), (0.375, 1.0, -0.8811), (1.0, -0.875, -0.3811), (1.0, -0.375, -0.3811), (1.012, -0.375, -0.8811), (-0.875, -1.016, -0.3811), (-0.375, -1.0, -0.3811), (-0.375, -1.016, -0.8811), (0.375, 0.875, -1.006), (0.375, 0.375, -1.006), (0.875, 0.375, -1.006), (-0.375, 0.875, 0.9689), (-0.375, 0.375, 0.9939), (-0.875, 0.375, 0.954), (-0.375, -0.125, 0.9939), (-0.375, -0.625, 0.9939), (-0.875, -0.625, 0.929), (0.625, -0.125, 0.954), (0.625, -0.625, 0.929), (0.125, -0.625, 0.954), (0.625, 0.875, 0.929), (0.625, 0.375, 0.954), (0.125, 0.375, 0.954), (0.375, -0.125, -1.006), (0.375, -0.625, -1.006), (0.875, -0.625, -1.006), (-0.625, -0.125, -1.006), (-0.625, -0.625, -1.006), (-0.125, -0.625, -1.006), (-0.625, 0.875, -1.006), (-0.625, 0.375, -1.006), (-0.125, 0.375, -1.006), (0.125, -1.0, -0.3811), (0.625, -1.016, -0.3811), (0.625, -1.0, -0.8811), (0.125, -1.016, 0.6189), (0.625, -1.016, 0.6189), (0.625, -1.0, 0.1189), (-0.875, -1.0, 0.6189), (-0.375, -1.0, 0.6189), (-0.375, -1.016, 0.1189), (1.0, 0.125, -0.3811), (1.0, 0.625, -0.3811), (1.012, 0.625, -0.8811), (1.012, 0.125, 0.6189), (1.012, 0.625, 0.6189), (1.012, 0.625, 0.1189), (1.027, -0.875, 0.6189), (1.012, -0.375, 0.6189), (1.012, -0.375, 0.1189), (-0.125, 1.021, -0.3811), (-0.625, 1.021, -0.3811), (-0.625, 1.021, -0.8811), (-0.125, 1.021, 0.6189), (-0.625, 1.021, 0.6189), (-0.625, 1.0, 0.1189), (0.875, 1.021, 0.6189), (0.375, 1.0, 0.6189), (0.375, 1.021, 0.1189), (-1.0, -0.125, -0.3811), (-1.022, -0.625, -0.3811), (-1.019, -0.625, -0.8811), (-1.04, -0.125, 0.6189), (-1.019, -0.625, 0.6189), (-1.019, -0.625, 0.1189), (-1.019, 0.875, 0.6189), (-1.04, 0.375, 0.6189), (-1.04, 0.375, 0.1189), (-1.019, 0.875, 0.1189), (-1.019, -0.125, 0.1189), (-1.019, -0.125, -0.8811), (0.875, 1.021, 0.1189), (-0.125, 1.0, 0.1189), (-0.125, 1.0, -0.8811), (1.012, -0.875, 0.1189), (1.012, 0.125, 0.1189), (1.012, 0.125, -0.8811), (-0.875, -1.0, 0.1189), (0.125, -1.0, 0.1189), (0.125, -1.016, -0.8811), (-0.125, 0.875, -1.006), (-0.125, -0.125, -1.006), (0.875, -0.125, -1.006), (0.125, 0.875, 0.954), (0.125, -0.125, 0.954), (-0.875, -0.125, 0.954), (-0.875, 0.875, 0.954), (0.875, 0.875, -1.006), (-0.875, -1.016, -0.8811), (1.012, -0.875, -0.8811), (0.875, 1.0, -0.8811), (-1.019, 0.875, -0.8811)], [], [(1537, 388, 2), (1536, 391, 6), (1535, 394, 4), (1534, 638, 0), (1533, 644, 6), (1532, 642, 3), (1531, 410, 9), (1530, 411, 20), (1529, 630, 12), (1528, 414, 17), (1527, 415, 21), (1526, 632, 14), (1525, 418, 19), (1524, 419, 22), (1523, 626, 8), (1522, 422, 17), (1521, 423, 23), (1520, 406, 16), (1519, 426, 14), (1518, 427, 24), (1517, 403, 13), (1516, 430, 11), (1515, 431, 25), (1514, 400, 10), (1513, 482, 73), (1512, 483, 74), (1511, 448, 40), (1510, 486, 72), (1509, 487, 75), (1508, 479, 71), (1507, 490, 29), (1506, 491, 76), (1505, 478, 70), (1504, 494, 69), (1503, 495, 77), (1502, 451, 43), (1501, 498, 68), (1500, 499, 78), (1499, 475, 67), (1498, 502, 32), (1497, 503, 79), (1496, 474, 66), (1495, 506, 65), (1494, 507, 80), (1493, 454, 46), (1492, 510, 64), (1491, 511, 81), (1490, 471, 63), (1489, 514, 35), (1488, 515, 82), (1487, 470, 62), (1486, 518, 61), (1485, 519, 83), (1484, 578, 26), (1483, 522, 60), (1482, 523, 84), (1481, 467, 59), (1480, 526, 37), (1479, 527, 85), (1478, 466, 58), (1477, 530, 57), (1476, 531, 86), (1475, 584, 32), (1474, 534, 56), (1473, 535, 87), (1472, 463, 55), (1471, 538, 47), (1470, 539, 88), (1469, 462, 54), (1468, 542, 53), (1467, 543, 89), (1466, 582, 30), (1465, 546, 52), (1464, 547, 90), (1463, 459, 51), (1462, 550, 39), (1461, 551, 91), (1460, 458, 50), (1459, 554, 27), (1458, 555, 92), (1457, 594, 42), (1456, 558, 35), (1455, 559, 93), (1454, 596, 44), (1453, 562, 49), (1452, 563, 94), (1451, 590, 38), (1450, 566, 47), (1449, 567, 95), (1448, 442, 34), (1447, 570, 44), (1446, 571, 96), (1445, 439, 31), (1444, 574, 41), (1443, 575, 97), (1442, 436, 28), (1441, 770, 289), (1440, 771, 290), (1439, 628, 148), (1438, 774, 288), (1437, 775, 291), (1436, 767, 287), (1435, 778, 113), (1434, 779, 292), (1433, 766, 286), (1432, 782, 285), (1431, 783, 293), (1430, 631, 151), (1429, 786, 284), (1428, 787, 294), (1427, 763, 283), (1426, 790, 116), (1425, 791, 295), (1424, 762, 282), (1423, 794, 281), (1422, 795, 296), (1421, 634, 154), (1420, 798, 280), (1419, 799, 297), (1418, 759, 279), (1417, 802, 119), (1416, 803, 298), (1415, 758, 278), (1414, 806, 277), (1413, 807, 299), (1412, 398, 110), (1411, 810, 276), (1410, 811, 300), (1409, 755, 275), (1408, 814, 121), (1407, 815, 301), (1406, 754, 274), (1405, 818, 273), (1404, 819, 302), (1403, 404, 116), (1402, 822, 272), (1401, 823, 303), (1400, 751, 271), (1399, 826, 155), (1398, 827, 304), (1397, 750, 270), (1396, 830, 269), (1395, 831, 305), (1394, 402, 114), (1393, 834, 268), (1392, 835, 306), (1391, 747, 267), (1390, 838, 147), (1389, 839, 307), (1388, 746, 266), (1387, 842, 265), (1386, 843, 308), (1385, 650, 170), (1384, 846, 264), (1383, 847, 309), (1382, 743, 263), (1381, 850, 159), (1380, 851, 310), (1379, 742, 262), (1378, 854, 261), (1377, 855, 311), (1376, 651, 171), (1375, 858, 260), (1374, 859, 312), (1373, 739, 259), (1372, 862, 124), (1371, 863, 313), (1370, 738, 258), (1369, 866, 257), (1368, 867, 314), (1367, 390, 102), (1366, 870, 256), (1365, 871, 315), (1364, 735, 255), (1363, 874, 125), (1362, 875, 316), (1361, 734, 254), (1360, 878, 253), (1359, 879, 317), (1358, 654, 174), (1357, 882, 252), (1356, 883, 318), (1355, 731, 251), (1354, 886, 167), (1353, 887, 319), (1352, 730, 250), (1351, 890, 249), (1350, 891, 320), (1349, 655, 175), (1348, 894, 248), (1347, 895, 321), (1346, 727, 247), (1345, 898, 128), (1344, 899, 322), (1343, 726, 246), (1342, 902, 245), (1341, 903, 323), (1340, 392, 104), (1339, 906, 244), (1338, 907, 324), (1337, 723, 243), (1336, 910, 129), (1335, 911, 325), (1334, 722, 242), (1333, 914, 241), (1332, 915, 326), (1331, 658, 178), (1330, 918, 240), (1329, 919, 327), (1328, 719, 239), (1327, 922, 109), (1326, 923, 328), (1325, 718, 238), (1324, 926, 237), (1323, 927, 329), (1322, 659, 179), (1321, 930, 236), (1320, 931, 330), (1319, 715, 235), (1318, 934, 132), (1317, 935, 331), (1316, 714, 234), (1315, 938, 233), (1314, 939, 332), (1313, 386, 98), (1312, 942, 232), (1311, 943, 333), (1310, 711, 231), (1309, 946, 133), (1308, 947, 334), (1307, 710, 230), (1306, 950, 229), (1305, 951, 335), (1304, 662, 182), (1303, 954, 228), (1302, 955, 336), (1301, 707, 227), (1300, 958, 107), (1299, 959, 337), (1298, 706, 226), (1297, 962, 225), (1296, 963, 338), (1295, 663, 183), (1294, 966, 224), (1293, 967, 339), (1292, 703, 223), (1291, 970, 136), (1290, 971, 340), (1289, 702, 222), (1288, 974, 221), (1287, 975, 341), (1286, 646, 166), (1285, 978, 220), (1284, 979, 342), (1283, 699, 219), (1282, 982, 137), (1281, 983, 343), (1280, 698, 218), (1279, 986, 217), (1278, 987, 344), (1277, 666, 186), (1276, 990, 216), (1275, 991, 345), (1274, 695, 215), (1273, 994, 104), (1272, 995, 346), (1271, 694, 214), (1270, 998, 213), (1269, 999, 347), (1268, 667, 187), (1267, 1002, 212), (1266, 1003, 348), (1265, 691, 211), (1264, 1006, 140), (1263, 1007, 349), (1262, 690, 210), (1261, 1010, 209), (1260, 1011, 350), (1259, 643, 163), (1258, 1014, 208), (1257, 1015, 351), (1256, 687, 207), (1255, 1018, 141), (1254, 1019, 352), (1253, 686, 206), (1252, 1022, 205), (1251, 1023, 353), (1250, 670, 190), (1249, 1026, 204), (1248, 1027, 354), (1247, 683, 203), (1246, 1030, 101), (1245, 1031, 355), (1244, 682, 202), (1243, 1034, 201), (1242, 1035, 356), (1241, 671, 191), (1240, 1038, 200), (1239, 1039, 357), (1238, 679, 199), (1237, 1042, 144), (1236, 1043, 358), (1235, 678, 198), (1234, 1046, 197), (1233, 1047, 359), (1232, 640, 160), (1231, 1050, 196), (1230, 1051, 360), (1229, 675, 195), (1228, 1054, 145), (1227, 1055, 361), (1226, 674, 194), (1225, 1058, 193), (1224, 1059, 362), (1223, 592, 112), (1222, 1062, 192), (1221, 1063, 363), (1220, 623, 143), (1219, 1066, 149), (1218, 1067, 364), (1217, 622, 142), (1216, 1070, 189), (1215, 1071, 365), (1214, 595, 115), (1213, 1074, 188), (1212, 1075, 366), (1211, 619, 139), (1210, 1078, 152), (1209, 1079, 367), (1208, 618, 138), (1207, 1082, 185), (1206, 1083, 368), (1205, 598, 118), (1204, 1086, 184), (1203, 1087, 369), (1202, 615, 135), (1201, 1090, 155), (1200, 1091, 370), (1199, 614, 134), (1198, 1094, 181), (1197, 1095, 371), (1196, 434, 146), (1195, 1098, 180), (1194, 1099, 372), (1193, 611, 131), (1192, 1102, 157), (1191, 1103, 373), (1190, 610, 130), (1189, 1106, 177), (1188, 1107, 374), (1187, 440, 152), (1186, 1110, 176), (1185, 1111, 375), (1184, 607, 127), (1183, 1114, 119), (1182, 1115, 376), (1181, 606, 126), (1180, 1118, 173), (1179, 1119, 377), (1178, 438, 150), (1177, 1122, 172), (1176, 1123, 378), (1175, 603, 123), (1174, 1126, 111), (1173, 1127, 379), (1172, 602, 122), (1171, 1130, 99), (1170, 1131, 380), (1169, 450, 162), (1168, 1134, 107), (1167, 1135, 381), (1166, 452, 164), (1165, 1138, 169), (1164, 1139, 382), (1163, 446, 158), (1162, 1142, 167), (1161, 1143, 383), (1160, 586, 106), (1159, 1146, 164), (1158, 1147, 384), (1157, 583, 103), (1156, 1150, 161), (1155, 1151, 385), (1154, 580, 100), (1151, 1154, 1153), (289, 769, 1154), (769, 28, 580), (766, 1155, 1152), (97, 577, 1155), (577, 289, 1151), (574, 1156, 449), (286, 1152, 1156), (1152, 385, 1150), (1147, 1157, 1149), (285, 765, 1157), (765, 31, 583), (762, 1158, 1148), (96, 573, 1158), (573, 285, 1147), (570, 1159, 452), (282, 1148, 1159), (1148, 384, 1146), (1143, 1160, 1145), (281, 761, 1160), (761, 34, 586), (758, 1161, 1144), (95, 569, 1161), (569, 281, 1143), (566, 1162, 455), (278, 1144, 1162), (1144, 383, 1142), (1139, 1163, 1141), (277, 757, 1163), (757, 38, 446), (754, 1164, 1140), (94, 565, 1164), (565, 277, 1139), (562, 1165, 457), (274, 1140, 1165), (1140, 382, 1138), (1135, 1166, 1137), (273, 753, 1166), (753, 44, 452), (750, 1167, 1136), (93, 561, 1167), (561, 273, 1135), (558, 1168, 587), (270, 1136, 1168), (1136, 381, 1134), (1131, 1169, 1133), (269, 749, 1169), (749, 42, 450), (746, 1170, 1132), (92, 557, 1170), (557, 269, 1131), (554, 1171, 579), (266, 1132, 1171), (1132, 380, 1130), (1127, 1172, 1129), (265, 745, 1172), (745, 50, 602), (742, 1173, 1128), (91, 553, 1173), (553, 265, 1127), (550, 1174, 591), (262, 1128, 1174), (1128, 379, 1126), (1123, 1175, 1125), (261, 741, 1175), (741, 51, 603), (738, 1176, 1124), (90, 549, 1176), (549, 261, 1123), (546, 1177, 460), (258, 1124, 1177), (1124, 378, 1122), (1119, 1178, 1121), (257, 737, 1178), (737, 30, 438), (734, 1179, 1120), (89, 545, 1179), (545, 257, 1119), (542, 1180, 461), (254, 1120, 1180), (1120, 377, 1118), (1115, 1181, 1117), (253, 733, 1181), (733, 54, 606), (730, 1182, 1116), (88, 541, 1182), (541, 253, 1115), (538, 1183, 599), (250, 1116, 1183), (1116, 376, 1114), (1111, 1184, 1113), (249, 729, 1184), (729, 55, 607), (726, 1185, 1112), (87, 537, 1185), (537, 249, 1111), (534, 1186, 464), (246, 1112, 1186), (1112, 375, 1110), (1107, 1187, 1109), (245, 725, 1187), (725, 32, 440), (722, 1188, 1108), (86, 533, 1188), (533, 245, 1107), (530, 1189, 465), (242, 1108, 1189), (1108, 374, 1106), (1103, 1190, 1105), (241, 721, 1190), (721, 58, 610), (718, 1191, 1104), (85, 529, 1191), (529, 241, 1103), (526, 1192, 445), (238, 1104, 1192), (1104, 373, 1102), (1099, 1193, 1101), (237, 717, 1193), (717, 59, 611), (714, 1194, 1100), (84, 525, 1194), (525, 237, 1099), (522, 1195, 468), (234, 1100, 1195), (1100, 372, 1098), (1095, 1196, 1097), (233, 713, 1196), (713, 26, 434), (710, 1197, 1096), (83, 521, 1197), (521, 233, 1095), (518, 1198, 469), (230, 1096, 1198), (1096, 371, 1094), (1091, 1199, 1093), (229, 709, 1199), (709, 62, 614), (706, 1200, 1092), (82, 517, 1200), (517, 229, 1091), (514, 1201, 443), (226, 1092, 1201), (1092, 370, 1090), (1087, 1202, 1089), (225, 705, 1202), (705, 63, 615), (702, 1203, 1088), (81, 513, 1203), (513, 225, 1087), (510, 1204, 472), (222, 1088, 1204), (1088, 369, 1086), (1083, 1205, 1085), (221, 701, 1205), (701, 46, 598), (698, 1206, 1084), (80, 509, 1206), (509, 221, 1083), (506, 1207, 473), (218, 1084, 1207), (1084, 368, 1082), (1079, 1208, 1081), (217, 697, 1208), (697, 66, 618), (694, 1209, 1080), (79, 505, 1209), (505, 217, 1079), (502, 1210, 440), (214, 1080, 1210), (1080, 367, 1078), (1075, 1211, 1077), (213, 693, 1211), (693, 67, 619), (690, 1212, 1076), (78, 501, 1212), (501, 213, 1075), (498, 1213, 476), (210, 1076, 1213), (1076, 366, 1074), (1071, 1214, 1073), (209, 689, 1214), (689, 43, 595), (686, 1215, 1072), (77, 497, 1215), (497, 209, 1071), (494, 1216, 477), (206, 1072, 1216), (1072, 365, 1070), (1067, 1217, 1069), (205, 685, 1217), (685, 70, 622), (682, 1218, 1068), (76, 493, 1218), (493, 205, 1067), (490, 1219, 437), (202, 1068, 1219), (1068, 364, 1066), (1063, 1220, 1065), (201, 681, 1220), (681, 71, 623), (678, 1221, 1064), (75, 489, 1221), (489, 201, 1063), (486, 1222, 480), (198, 1064, 1222), (1064, 363, 1062), (1059, 1223, 1061), (197, 677, 1223), (677, 40, 592), (674, 1224, 1060), (74, 485, 1224), (485, 197, 1059), (482, 1225, 481), (194, 1060, 1225), (1060, 362, 1058), (1055, 1226, 1057), (196, 676, 1226), (676, 74, 674), (623, 1227, 1056), (71, 484, 1227), (484, 196, 1055), (431, 1228, 433), (143, 1056, 1228), (1056, 361, 1054), (1051, 1229, 1053), (147, 435, 1229), (435, 27, 675), (671, 1230, 1052), (9, 627, 1230), (627, 147, 1051), (479, 1231, 484), (191, 1052, 1231), (1052, 360, 1050), (1047, 1232, 1049), (99, 387, 1232), (387, 3, 640), (675, 1233, 1048), (27, 579, 1233), (579, 99, 1047), (483, 1234, 485), (195, 1048, 1234), (1048, 359, 1046), (1043, 1235, 1045), (200, 680, 1235), (680, 75, 678), (434, 1236, 1044), (26, 488, 1236), (488, 200, 1043), (626, 1237, 432), (146, 1044, 1237), (1044, 358, 1042), (1039, 1238, 1041), (159, 447, 1238), (447, 39, 679), (386, 1239, 1040), (1, 639, 1239), (639, 159, 1039), (578, 1240, 488), (98, 1040, 1240), (1040, 357, 1038), (1035, 1241, 1037), (111, 399, 1241), (399, 9, 671), (679, 1242, 1036), (39, 591, 1242), (591, 111, 1035), (487, 1243, 489), (199, 1036, 1243), (1036, 356, 1034), (1031, 1244, 1033), (204, 684, 1244), (684, 76, 682), (446, 1245, 1032), (38, 492, 1245), (492, 204, 1031), (638, 1246, 389), (158, 1032, 1246), (1032, 355, 1030), (1027, 1247, 1029), (144, 624, 1247), (624, 72, 683), (398, 1248, 1028), (8, 432, 1248), (432, 144, 1027), (590, 1249, 492), (110, 1028, 1249), (1028, 354, 1026), (1023, 1250, 1025), (192, 672, 1250), (672, 25, 670), (683, 1251, 1024), (72, 480, 1251), (480, 192, 1023), (491, 1252, 493), (203, 1024, 1252), (1024, 353, 1022), (1019, 1253, 1021), (208, 688, 1253), (688, 77, 686), (619, 1254, 1020), (67, 496, 1254), (496, 208, 1019), (427, 1255, 429), (139, 1020, 1255), (1020, 352, 1018), (1015, 1256, 1017), (150, 438, 1256), (438, 30, 687), (667, 1257, 1016), (12, 630, 1257), (630, 150, 1015), (475, 1258, 496), (187, 1016, 1258), (1016, 351, 1014), (1011, 1259, 1013), (102, 390, 1259), (390, 7, 643), (687, 1260, 1012), (30, 582, 1260), (582, 102, 1011), (495, 1261, 497), (207, 1012, 1261), (1012, 350, 1010), (1007, 1262, 1009), (212, 692, 1262), (692, 78, 690), (592, 1263, 1008), (40, 500, 1263), (500, 212, 1007), (400, 1264, 428), (112, 1008, 1264), (1008, 349, 1006), (1003, 1265, 1005), (162, 450, 1265), (450, 42, 691), (640, 1266, 1004), (3, 642, 1266), (642, 162, 1003), (448, 1267, 500), (160, 1004, 1267), (1004, 348, 1002), (999, 1268, 1001), (114, 402, 1268), (402, 12, 667), (691, 1269, 1000), (42, 594, 1269), (594, 114, 999), (499, 1270, 501), (211, 1000, 1270), (1000, 347, 998), (995, 1271, 997), (216, 696, 1271), (696, 79, 694), (580, 1272, 996), (28, 504, 1272), (504, 216, 995), (388, 1273, 392), (100, 996, 1273), (996, 346, 994), (991, 1274, 993), (140, 620, 1274), (620, 68, 695), (628, 1275, 992), (10, 428, 1275), (428, 140, 991), (436, 1276, 504), (148, 992, 1276), (992, 345, 990), (987, 1277, 989), (188, 668, 1277), (668, 24, 666), (695, 1278, 988), (68, 476, 1278), (476, 188, 987), (503, 1279, 505), (215, 988, 1279), (988, 344, 986), (983, 1280, 985), (220, 700, 1280), (700, 80, 698), (615, 1281, 984), (63, 508, 1281), (508, 220, 983), (423, 1282, 425), (135, 984, 1282), (984, 343, 982), (979, 1283, 981), (153, 441, 1283), (441, 33, 699), (663, 1284, 980), (15, 633, 1284), (633, 153, 979), (471, 1285, 508), (183, 980, 1285), (980, 342, 978), (975, 1286, 977), (105, 393, 1286), (393, 5, 646), (699, 1287, 976), (33, 585, 1287), (585, 105, 975), (507, 1288, 509), (219, 976, 1288), (976, 341, 974), (971, 1289, 973), (224, 704, 1289), (704, 81, 702), (595, 1290, 972), (43, 512, 1290), (512, 224, 971), (403, 1291, 424), (115, 972, 1291), (972, 340, 970), (967, 1292, 969), (165, 453, 1292), (453, 45, 703), (643, 1293, 968), (7, 645, 1293), (645, 165, 967), (451, 1294, 512), (163, 968, 1294), (968, 339, 966), (963, 1295, 965), (117, 405, 1295), (405, 15, 663), (703, 1296, 964), (45, 597, 1296), (597, 117, 963), (511, 1297, 513), (223, 964, 1297), (964, 338, 962), (959, 1298, 961), (228, 708, 1298), (708, 82, 706), (583, 1299, 960), (31, 516, 1299), (516, 228, 959), (391, 1300, 395), (103, 960, 1300), (960, 337, 958), (955, 1301, 957), (136, 616, 1301), (616, 64, 707), (631, 1302, 956), (13, 424, 1302), (424, 136, 955), (439, 1303, 516), (151, 956, 1303), (956, 336, 954), (951, 1304, 953), (184, 664, 1304), (664, 23, 662), (707, 1305, 952), (64, 472, 1305), (472, 184, 951), (515, 1306, 517), (227, 952, 1306), (952, 335, 950), (947, 1307, 949), (232, 712, 1307), (712, 83, 710), (611, 1308, 948), (59, 520, 1308), (520, 232, 947), (419, 1309, 421), (131, 948, 1309), (948, 334, 946), (943, 1310, 945), (156, 444, 1310), (444, 36, 711), (659, 1311, 944), (18, 636, 1311), (636, 156, 943), (467, 1312, 520), (179, 944, 1312), (944, 333, 942), (939, 1313, 941), (108, 396, 1313), (396, 1, 386), (711, 1314, 940), (36, 588, 1314), (588, 108, 939), (519, 1315, 521), (231, 940, 1315), (940, 332, 938), (935, 1316, 937), (236, 716, 1316), (716, 84, 714), (598, 1317, 936), (46, 524, 1317), (524, 236, 935), (406, 1318, 420), (118, 936, 1318), (936, 331, 934), (931, 1319, 933), (168, 456, 1319), (456, 48, 715), (646, 1320, 932), (5, 648, 1320), (648, 168, 931), (454, 1321, 524), (166, 932, 1321), (932, 330, 930), (927, 1322, 929), (120, 408, 1322), (408, 18, 659), (715, 1323, 928), (48, 600, 1323), (600, 120, 927), (523, 1324, 525), (235, 928, 1324), (928, 329, 926), (923, 1325, 925), (240, 720, 1325), (720, 85, 718), (586, 1326, 924), (34, 528, 1326), (528, 240, 923), (394, 1327, 397), (106, 924, 1327), (924, 328, 922), (919, 1328, 921), (132, 612, 1328), (612, 60, 719), (634, 1329, 920), (16, 420, 1329), (420, 132, 919), (442, 1330, 528), (154, 920, 1330), (920, 327, 918), (915, 1331, 917), (180, 660, 1331), (660, 22, 658), (719, 1332, 916), (60, 468, 1332), (468, 180, 915), (527, 1333, 529), (239, 916, 1333), (916, 326, 914), (911, 1334, 913), (244, 724, 1334), (724, 86, 722), (607, 1335, 912), (55, 532, 1335), (532, 244, 911), (415, 1336, 417), (127, 912, 1336), (912, 325, 910), (907, 1337, 909), (113, 593, 1337), (593, 41, 723), (655, 1338, 908), (11, 401, 1338), (401, 113, 907), (463, 1339, 532), (175, 908, 1339), (908, 324, 906), (903, 1340, 905), (161, 641, 1340), (641, 2, 392), (723, 1341, 904), (41, 449, 1341), (449, 161, 903), (531, 1342, 533), (243, 904, 1342), (904, 323, 902), (899, 1343, 901), (248, 728, 1343), (728, 87, 726), (601, 1344, 900), (49, 536, 1344), (536, 248, 899), (409, 1345, 416), (121, 900, 1345), (900, 322, 898), (895, 1346, 897), (101, 581, 1346), (581, 29, 727), (649, 1347, 896), (0, 389, 1347), (389, 101, 895), (457, 1348, 536), (169, 896, 1348), (896, 321, 894), (891, 1349, 893), (149, 629, 1349), (629, 11, 655), (727, 1350, 892), (29, 437, 1350), (437, 149, 891), (535, 1351, 537), (247, 892, 1351), (892, 320, 890), (887, 1352, 889), (252, 732, 1352), (732, 88, 730), (589, 1353, 888), (37, 540, 1353), (540, 252, 887), (397, 1354, 647), (109, 888, 1354), (888, 319, 886), (883, 1355, 885), (128, 608, 1355), (608, 56, 731), (637, 1356, 884), (19, 416, 1356), (416, 128, 883), (445, 1357, 540), (157, 884, 1357), (884, 318, 882), (879, 1358, 881), (176, 656, 1358), (656, 21, 654), (731, 1359, 880), (56, 464, 1359), (464, 176, 879), (539, 1360, 541), (251, 880, 1360), (880, 317, 878), (875, 1361, 877), (256, 736, 1361), (736, 89, 734), (603, 1362, 876), (51, 544, 1362), (544, 256, 875), (411, 1363, 413), (123, 876, 1363), (876, 316, 874), (871, 1364, 873), (117, 597, 1364), (597, 45, 735), (651, 1365, 872), (15, 405, 1365), (405, 117, 871), (459, 1366, 544), (171, 872, 1366), (872, 315, 870), (867, 1367, 869), (165, 645, 1367), (645, 7, 390), (735, 1368, 868), (45, 453, 1368), (453, 165, 867), (543, 1369, 545), (255, 868, 1369), (868, 314, 866), (863, 1370, 865), (260, 740, 1370), (740, 90, 738), (600, 1371, 864), (48, 548, 1371), (548, 260, 863), (408, 1372, 412), (120, 864, 1372), (864, 313, 862), (859, 1373, 861), (105, 585, 1373), (585, 33, 739), (648, 1374, 860), (5, 393, 1374), (393, 105, 859), (456, 1375, 548), (168, 860, 1375), (860, 312, 858), (855, 1376, 857), (153, 633, 1376), (633, 15, 651), (739, 1377, 856), (33, 441, 1377), (441, 153, 855), (547, 1378, 549), (259, 856, 1378), (856, 311, 854), (851, 1379, 853), (264, 744, 1379), (744, 91, 742), (588, 1380, 852), (36, 552, 1380), (552, 264, 851), (396, 1381, 639), (108, 852, 1381), (852, 310, 850), (847, 1382, 849), (124, 604, 1382), (604, 52, 743), (636, 1383, 848), (18, 412, 1383), (412, 124, 847), (444, 1384, 552), (156, 848, 1384), (848, 309, 846), (843, 1385, 845), (172, 652, 1385), (652, 20, 650), (743, 1386, 844), (52, 460, 1386), (460, 172, 843), (551, 1387, 553), (263, 844, 1387), (844, 308, 842), (839, 1388, 841), (268, 748, 1388), (748, 92, 746), (602, 1389, 840), (50, 556, 1389), (556, 268, 839), (410, 1390, 627), (122, 840, 1390), (840, 307, 838), (835, 1391, 837), (125, 605, 1391), (605, 53, 747), (650, 1392, 836), (20, 413, 1392), (413, 125, 835), (458, 1393, 556), (170, 836, 1393), (836, 306, 834), (831, 1394, 833), (173, 653, 1394), (653, 12, 402), (747, 1395, 832), (53, 461, 1395), (461, 173, 831), (555, 1396, 557), (267, 832, 1396), (832, 305, 830), (827, 1397, 829), (272, 752, 1397), (752, 93, 750), (606, 1398, 828), (54, 560, 1398), (560, 272, 827), (414, 1399, 635), (126, 828, 1399), (828, 304, 826), (823, 1400, 825), (129, 609, 1400), (609, 57, 751), (654, 1401, 824), (21, 417, 1401), (417, 129, 823), (462, 1402, 560), (174, 824, 1402), (824, 303, 822), (819, 1403, 821), (177, 657, 1403), (657, 14, 404), (751, 1404, 820), (57, 465, 1404), (465, 177, 819), (559, 1405, 561), (271, 820, 1405), (820, 302, 818), (815, 1406, 817), (276, 756, 1406), (756, 94, 754), (610, 1407, 816), (58, 564, 1407), (564, 276, 815), (418, 1408, 409), (130, 816, 1408), (816, 301, 814), (811, 1409, 813), (133, 613, 1409), (613, 61, 755), (658, 1410, 812), (22, 421, 1410), (421, 133, 811), (466, 1411, 564), (178, 812, 1411), (812, 300, 810), (807, 1412, 809), (181, 661, 1412), (661, 8, 398), (755, 1413, 808), (61, 469, 1413), (469, 181, 807), (563, 1414, 565), (275, 808, 1414), (808, 299, 806), (803, 1415, 805), (280, 760, 1415), (760, 95, 758), (614, 1416, 804), (62, 568, 1416), (568, 280, 803), (422, 1417, 407), (134, 804, 1417), (804, 298, 802), (799, 1418, 801), (137, 617, 1418), (617, 65, 759), (662, 1419, 800), (23, 425, 1419), (425, 137, 799), (470, 1420, 568), (182, 800, 1420), (800, 297, 798), (795, 1421, 797), (185, 665, 1421), (665, 16, 634), (759, 1422, 796), (65, 473, 1422), (473, 185, 795), (567, 1423, 569), (279, 796, 1423), (796, 296, 794), (791, 1424, 793), (284, 764, 1424), (764, 96, 762), (618, 1425, 792), (66, 572, 1425), (572, 284, 791), (426, 1426, 404), (138, 792, 1426), (792, 295, 790), (787, 1427, 789), (141, 621, 1427), (621, 69, 763), (666, 1428, 788), (24, 429, 1428), (429, 141, 787), (474, 1429, 572), (186, 788, 1429), (788, 294, 786), (783, 1430, 785), (189, 669, 1430), (669, 13, 631), (763, 1431, 784), (69, 477, 1431), (477, 189, 783), (571, 1432, 573), (283, 784, 1432), (784, 293, 782), (779, 1433, 781), (288, 768, 1433), (768, 97, 766), (622, 1434, 780), (70, 576, 1434), (576, 288, 779), (430, 1435, 401), (142, 780, 1435), (780, 292, 778), (775, 1436, 777), (145, 625, 1436), (625, 73, 767), (670, 1437, 776), (25, 433, 1437), (433, 145, 775), (478, 1438, 576), (190, 776, 1438), (776, 291, 774), (771, 1439, 773), (193, 673, 1439), (673, 10, 628), (767, 1440, 772), (73, 481, 1440), (481, 193, 771), (575, 1441, 577), (287, 772, 1441), (772, 290, 770), (770, 1442, 769), (290, 773, 1442), (773, 148, 436), (774, 1443, 768), (291, 777, 1443), (777, 287, 575), (778, 1444, 593), (292, 781, 1444), (781, 286, 574), (782, 1445, 765), (293, 785, 1445), (785, 151, 439), (786, 1446, 764), (294, 789, 1446), (789, 283, 571), (790, 1447, 596), (295, 793, 1447), (793, 282, 570), (794, 1448, 761), (296, 797, 1448), (797, 154, 442), (798, 1449, 760), (297, 801, 1449), (801, 279, 567), (802, 1450, 599), (298, 805, 1450), (805, 278, 566), (806, 1451, 757), (299, 809, 1451), (809, 110, 590), (810, 1452, 756), (300, 813, 1452), (813, 275, 563), (814, 1453, 601), (301, 817, 1453), (817, 274, 562), (818, 1454, 753), (302, 821, 1454), (821, 116, 596), (822, 1455, 752), (303, 825, 1455), (825, 271, 559), (826, 1456, 443), (304, 829, 1456), (829, 270, 558), (830, 1457, 749), (305, 833, 1457), (833, 114, 594), (834, 1458, 748), (306, 837, 1458), (837, 267, 555), (838, 1459, 435), (307, 841, 1459), (841, 266, 554), (842, 1460, 745), (308, 845, 1460), (845, 170, 458), (846, 1461, 744), (309, 849, 1461), (849, 263, 551), (850, 1462, 447), (310, 853, 1462), (853, 262, 550), (854, 1463, 741), (311, 857, 1463), (857, 171, 459), (858, 1464, 740), (312, 861, 1464), (861, 259, 547), (862, 1465, 604), (313, 865, 1465), (865, 258, 546), (866, 1466, 737), (314, 869, 1466), (869, 102, 582), (870, 1467, 736), (315, 873, 1467), (873, 255, 543), (874, 1468, 605), (316, 877, 1468), (877, 254, 542), (878, 1469, 733), (317, 881, 1469), (881, 174, 462), (882, 1470, 732), (318, 885, 1470), (885, 251, 539), (886, 1471, 455), (319, 889, 1471), (889, 250, 538), (890, 1472, 729), (320, 893, 1472), (893, 175, 463), (894, 1473, 728), (321, 897, 1473), (897, 247, 535), (898, 1474, 608), (322, 901, 1474), (901, 246, 534), (902, 1475, 725), (323, 905, 1475), (905, 104, 584), (906, 1476, 724), (324, 909, 1476), (909, 243, 531), (910, 1477, 609), (325, 913, 1477), (913, 242, 530), (914, 1478, 721), (326, 917, 1478), (917, 178, 466), (918, 1479, 720), (327, 921, 1479), (921, 239, 527), (922, 1480, 589), (328, 925, 1480), (925, 238, 526), (926, 1481, 717), (329, 929, 1481), (929, 179, 467), (930, 1482, 716), (330, 933, 1482), (933, 235, 523), (934, 1483, 612), (331, 937, 1483), (937, 234, 522), (938, 1484, 713), (332, 941, 1484), (941, 98, 578), (942, 1485, 712), (333, 945, 1485), (945, 231, 519), (946, 1486, 613), (334, 949, 1486), (949, 230, 518), (950, 1487, 709), (335, 953, 1487), (953, 182, 470), (954, 1488, 708), (336, 957, 1488), (957, 227, 515), (958, 1489, 587), (337, 961, 1489), (961, 226, 514), (962, 1490, 705), (338, 965, 1490), (965, 183, 471), (966, 1491, 704), (339, 969, 1491), (969, 223, 511), (970, 1492, 616), (340, 973, 1492), (973, 222, 510), (974, 1493, 701), (341, 977, 1493), (977, 166, 454), (978, 1494, 700), (342, 981, 1494), (981, 219, 507), (982, 1495, 617), (343, 985, 1495), (985, 218, 506), (986, 1496, 697), (344, 989, 1496), (989, 186, 474), (990, 1497, 696), (345, 993, 1497), (993, 215, 503), (994, 1498, 584), (346, 997, 1498), (997, 214, 502), (998, 1499, 693), (347, 1001, 1499), (1001, 187, 475), (1002, 1500, 692), (348, 1005, 1500), (1005, 211, 499), (1006, 1501, 620), (349, 1009, 1501), (1009, 210, 498), (1010, 1502, 689), (350, 1013, 1502), (1013, 163, 451), (1014, 1503, 688), (351, 1017, 1503), (1017, 207, 495), (1018, 1504, 621), (352, 1021, 1504), (1021, 206, 494), (1022, 1505, 685), (353, 1025, 1505), (1025, 190, 478), (1026, 1506, 684), (354, 1029, 1506), (1029, 203, 491), (1030, 1507, 581), (355, 1033, 1507), (1033, 202, 490), (1034, 1508, 681), (356, 1037, 1508), (1037, 191, 479), (1038, 1509, 680), (357, 1041, 1509), (1041, 199, 487), (1042, 1510, 624), (358, 1045, 1510), (1045, 198, 486), (1046, 1511, 677), (359, 1049, 1511), (1049, 160, 448), (1050, 1512, 676), (360, 1053, 1512), (1053, 195, 483), (1054, 1513, 625), (361, 1057, 1513), (1057, 194, 482), (1058, 1514, 673), (362, 1061, 1514), (1061, 112, 400), (1062, 1515, 672), (363, 1065, 1515), (1065, 143, 431), (1066, 1516, 629), (364, 1069, 1516), (1069, 142, 430), (1070, 1517, 669), (365, 1073, 1517), (1073, 115, 403), (1074, 1518, 668), (366, 1077, 1518), (1077, 139, 427), (1078, 1519, 632), (367, 1081, 1519), (1081, 138, 426), (1082, 1520, 665), (368, 1085, 1520), (1085, 118, 406), (1086, 1521, 664), (369, 1089, 1521), (1089, 135, 423), (1090, 1522, 635), (370, 1093, 1522), (1093, 134, 422), (1094, 1523, 661), (371, 1097, 1523), (1097, 146, 626), (1098, 1524, 660), (372, 1101, 1524), (1101, 131, 419), (1102, 1525, 637), (373, 1105, 1525), (1105, 130, 418), (1106, 1526, 657), (374, 1109, 1526), (1109, 152, 632), (1110, 1527, 656), (375, 1113, 1527), (1113, 127, 415), (1114, 1528, 407), (376, 1117, 1528), (1117, 126, 414), (1118, 1529, 653), (377, 1121, 1529), (1121, 150, 630), (1122, 1530, 652), (378, 1125, 1530), (1125, 123, 411), (1126, 1531, 399), (379, 1129, 1531), (1129, 122, 410), (1130, 1532, 387), (380, 1133, 1532), (1133, 162, 642), (1134, 1533, 395), (381, 1137, 1533), (1137, 164, 644), (1138, 1534, 649), (382, 1141, 1534), (1141, 158, 638), (1142, 1535, 647), (383, 1145, 1535), (1145, 106, 394), (1146, 1536, 644), (384, 1149, 1536), (1149, 103, 391), (1150, 1537, 641), (385, 1153, 1537), (1153, 100, 388), (641, 1537, 2), (644, 1536, 6), (647, 1535, 4), (649, 1534, 0), (395, 1533, 6), (387, 1532, 3), (399, 1531, 9), (652, 1530, 20), (653, 1529, 12), (407, 1528, 17), (656, 1527, 21), (657, 1526, 14), (637, 1525, 19), (660, 1524, 22), (661, 1523, 8), (635, 1522, 17), (664, 1521, 23), (665, 1520, 16), (632, 1519, 14), (668, 1518, 24), (669, 1517, 13), (629, 1516, 11), (672, 1515, 25), (673, 1514, 10), (625, 1513, 73), (676, 1512, 74), (677, 1511, 40), (624, 1510, 72), (680, 1509, 75), (681, 1508, 71), (581, 1507, 29), (684, 1506, 76), (685, 1505, 70), (621, 1504, 69), (688, 1503, 77), (689, 1502, 43), (620, 1501, 68), (692, 1500, 78), (693, 1499, 67), (584, 1498, 32), (696, 1497, 79), (697, 1496, 66), (617, 1495, 65), (700, 1494, 80), (701, 1493, 46), (616, 1492, 64), (704, 1491, 81), (705, 1490, 63), (587, 1489, 35), (708, 1488, 82), (709, 1487, 62), (613, 1486, 61), (712, 1485, 83), (713, 1484, 26), (612, 1483, 60), (716, 1482, 84), (717, 1481, 59), (589, 1480, 37), (720, 1479, 85), (721, 1478, 58), (609, 1477, 57), (724, 1476, 86), (725, 1475, 32), (608, 1474, 56), (728, 1473, 87), (729, 1472, 55), (455, 1471, 47), (732, 1470, 88), (733, 1469, 54), (605, 1468, 53), (736, 1467, 89), (737, 1466, 30), (604, 1465, 52), (740, 1464, 90), (741, 1463, 51), (447, 1462, 39), (744, 1461, 91), (745, 1460, 50), (435, 1459, 27), (748, 1458, 92), (749, 1457, 42), (443, 1456, 35), (752, 1455, 93), (753, 1454, 44), (601, 1453, 49), (756, 1452, 94), (757, 1451, 38), (599, 1450, 47), (760, 1449, 95), (761, 1448, 34), (596, 1447, 44), (764, 1446, 96), (765, 1445, 31), (593, 1444, 41), (768, 1443, 97), (769, 1442, 28), (577, 1441, 289), (772, 1440, 290), (773, 1439, 148), (576, 1438, 288), (776, 1437, 291), (777, 1436, 287), (401, 1435, 113), (780, 1434, 292), (781, 1433, 286), (573, 1432, 285), (784, 1431, 293), (785, 1430, 151), (572, 1429, 284), (788, 1428, 294), (789, 1427, 283), (404, 1426, 116), (792, 1425, 295), (793, 1424, 282), (569, 1423, 281), (796, 1422, 296), (797, 1421, 154), (568, 1420, 280), (800, 1419, 297), (801, 1418, 279), (407, 1417, 119), (804, 1416, 298), (805, 1415, 278), (565, 1414, 277), (808, 1413, 299), (809, 1412, 110), (564, 1411, 276), (812, 1410, 300), (813, 1409, 275), (409, 1408, 121), (816, 1407, 301), (817, 1406, 274), (561, 1405, 273), (820, 1404, 302), (821, 1403, 116), (560, 1402, 272), (824, 1401, 303), (825, 1400, 271), (635, 1399, 155), (828, 1398, 304), (829, 1397, 270), (557, 1396, 269), (832, 1395, 305), (833, 1394, 114), (556, 1393, 268), (836, 1392, 306), (837, 1391, 267), (627, 1390, 147), (840, 1389, 307), (841, 1388, 266), (553, 1387, 265), (844, 1386, 308), (845, 1385, 170), (552, 1384, 264), (848, 1383, 309), (849, 1382, 263), (639, 1381, 159), (852, 1380, 310), (853, 1379, 262), (549, 1378, 261), (856, 1377, 311), (857, 1376, 171), (548, 1375, 260), (860, 1374, 312), (861, 1373, 259), (412, 1372, 124), (864, 1371, 313), (865, 1370, 258), (545, 1369, 257), (868, 1368, 314), (869, 1367, 102), (544, 1366, 256), (872, 1365, 315), (873, 1364, 255), (413, 1363, 125), (876, 1362, 316), (877, 1361, 254), (541, 1360, 253), (880, 1359, 317), (881, 1358, 174), (540, 1357, 252), (884, 1356, 318), (885, 1355, 251), (647, 1354, 167), (888, 1353, 319), (889, 1352, 250), (537, 1351, 249), (892, 1350, 320), (893, 1349, 175), (536, 1348, 248), (896, 1347, 321), (897, 1346, 247), (416, 1345, 128), (900, 1344, 322), (901, 1343, 246), (533, 1342, 245), (904, 1341, 323), (905, 1340, 104), (532, 1339, 244), (908, 1338, 324), (909, 1337, 243), (417, 1336, 129), (912, 1335, 325), (913, 1334, 242), (529, 1333, 241), (916, 1332, 326), (917, 1331, 178), (528, 1330, 240), (920, 1329, 327), (921, 1328, 239), (397, 1327, 109), (924, 1326, 328), (925, 1325, 238), (525, 1324, 237), (928, 1323, 329), (929, 1322, 179), (524, 1321, 236), (932, 1320, 330), (933, 1319, 235), (420, 1318, 132), (936, 1317, 331), (937, 1316, 234), (521, 1315, 233), (940, 1314, 332), (941, 1313, 98), (520, 1312, 232), (944, 1311, 333), (945, 1310, 231), (421, 1309, 133), (948, 1308, 334), (949, 1307, 230), (517, 1306, 229), (952, 1305, 335), (953, 1304, 182), (516, 1303, 228), (956, 1302, 336), (957, 1301, 227), (395, 1300, 107), (960, 1299, 337), (961, 1298, 226), (513, 1297, 225), (964, 1296, 338), (965, 1295, 183), (512, 1294, 224), (968, 1293, 339), (969, 1292, 223), (424, 1291, 136), (972, 1290, 340), (973, 1289, 222), (509, 1288, 221), (976, 1287, 341), (977, 1286, 166), (508, 1285, 220), (980, 1284, 342), (981, 1283, 219), (425, 1282, 137), (984, 1281, 343), (985, 1280, 218), (505, 1279, 217), (988, 1278, 344), (989, 1277, 186), (504, 1276, 216), (992, 1275, 345), (993, 1274, 215), (392, 1273, 104), (996, 1272, 346), (997, 1271, 214), (501, 1270, 213), (1000, 1269, 347), (1001, 1268, 187), (500, 1267, 212), (1004, 1266, 348), (1005, 1265, 211), (428, 1264, 140), (1008, 1263, 349), (1009, 1262, 210), (497, 1261, 209), (1012, 1260, 350), (1013, 1259, 163), (496, 1258, 208), (1016, 1257, 351), (1017, 1256, 207), (429, 1255, 141), (1020, 1254, 352), (1021, 1253, 206), (493, 1252, 205), (1024, 1251, 353), (1025, 1250, 190), (492, 1249, 204), (1028, 1248, 354), (1029, 1247, 203), (389, 1246, 101), (1032, 1245, 355), (1033, 1244, 202), (489, 1243, 201), (1036, 1242, 356), (1037, 1241, 191), (488, 1240, 200), (1040, 1239, 357), (1041, 1238, 199), (432, 1237, 144), (1044, 1236, 358), (1045, 1235, 198), (485, 1234, 197), (1048, 1233, 359), (1049, 1232, 160), (484, 1231, 196), (1052, 1230, 360), (1053, 1229, 195), (433, 1228, 145), (1056, 1227, 361), (1057, 1226, 194), (481, 1225, 193), (1060, 1224, 362), (1061, 1223, 112), (480, 1222, 192), (1064, 1221, 363), (1065, 1220, 143), (437, 1219, 149), (1068, 1218, 364), (1069, 1217, 142), (477, 1216, 189), (1072, 1215, 365), (1073, 1214, 115), (476, 1213, 188), (1076, 1212, 366), (1077, 1211, 139), (440, 1210, 152), (1080, 1209, 367), (1081, 1208, 138), (473, 1207, 185), (1084, 1206, 368), (1085, 1205, 118), (472, 1204, 184), (1088, 1203, 369), (1089, 1202, 135), (443, 1201, 155), (1092, 1200, 370), (1093, 1199, 134), (469, 1198, 181), (1096, 1197, 371), (1097, 1196, 146), (468, 1195, 180), (1100, 1194, 372), (1101, 1193, 131), (445, 1192, 157), (1104, 1191, 373), (1105, 1190, 130), (465, 1189, 177), (1108, 1188, 374), (1109, 1187, 152), (464, 1186, 176), (1112, 1185, 375), (1113, 1184, 127), (599, 1183, 119), (1116, 1182, 376), (1117, 1181, 126), (461, 1180, 173), (1120, 1179, 377), (1121, 1178, 150), (460, 1177, 172), (1124, 1176, 378), (1125, 1175, 123), (591, 1174, 111), (1128, 1173, 379), (1129, 1172, 122), (579, 1171, 99), (1132, 1170, 380), (1133, 1169, 162), (587, 1168, 107), (1136, 1167, 381), (1137, 1166, 164), (457, 1165, 169), (1140, 1164, 382), (1141, 1163, 158), (455, 1162, 167), (1144, 1161, 383), (1145, 1160, 106), (452, 1159, 164), (1148, 1158, 384), (1149, 1157, 103), (449, 1156, 161), (1152, 1155, 385), (1153, 1154, 100), (385, 1151, 1153), (1151, 289, 1154), (1154, 769, 580), (286, 766, 1152), (766, 97, 1155), (1155, 577, 1151), (41, 574, 449), (574, 286, 1156), (1156, 1152, 1150), (384, 1147, 1149), (1147, 285, 1157), (1157, 765, 583), (282, 762, 1148), (762, 96, 1158), (1158, 573, 1147), (44, 570, 452), (570, 282, 1159), (1159, 1148, 1146), (383, 1143, 1145), (1143, 281, 1160), (1160, 761, 586), (278, 758, 1144), (758, 95, 1161), (1161, 569, 1143), (47, 566, 455), (566, 278, 1162), (1162, 1144, 1142), (382, 1139, 1141), (1139, 277, 1163), (1163, 757, 446), (274, 754, 1140), (754, 94, 1164), (1164, 565, 1139), (49, 562, 457), (562, 274, 1165), (1165, 1140, 1138), (381, 1135, 1137), (1135, 273, 1166), (1166, 753, 452), (270, 750, 1136), (750, 93, 1167), (1167, 561, 1135), (35, 558, 587), (558, 270, 1168), (1168, 1136, 1134), (380, 1131, 1133), (1131, 269, 1169), (1169, 749, 450), (266, 746, 1132), (746, 92, 1170), (1170, 557, 1131), (27, 554, 579), (554, 266, 1171), (1171, 1132, 1130), (379, 1127, 1129), (1127, 265, 1172), (1172, 745, 602), (262, 742, 1128), (742, 91, 1173), (1173, 553, 1127), (39, 550, 591), (550, 262, 1174), (1174, 1128, 1126), (378, 1123, 1125), (1123, 261, 1175), (1175, 741, 603), (258, 738, 1124), (738, 90, 1176), (1176, 549, 1123), (52, 546, 460), (546, 258, 1177), (1177, 1124, 1122), (377, 1119, 1121), (1119, 257, 1178), (1178, 737, 438), (254, 734, 1120), (734, 89, 1179), (1179, 545, 1119), (53, 542, 461), (542, 254, 1180), (1180, 1120, 1118), (376, 1115, 1117), (1115, 253, 1181), (1181, 733, 606), (250, 730, 1116), (730, 88, 1182), (1182, 541, 1115), (47, 538, 599), (538, 250, 1183), (1183, 1116, 1114), (375, 1111, 1113), (1111, 249, 1184), (1184, 729, 607), (246, 726, 1112), (726, 87, 1185), (1185, 537, 1111), (56, 534, 464), (534, 246, 1186), (1186, 1112, 1110), (374, 1107, 1109), (1107, 245, 1187), (1187, 725, 440), (242, 722, 1108), (722, 86, 1188), (1188, 533, 1107), (57, 530, 465), (530, 242, 1189), (1189, 1108, 1106), (373, 1103, 1105), (1103, 241, 1190), (1190, 721, 610), (238, 718, 1104), (718, 85, 1191), (1191, 529, 1103), (37, 526, 445), (526, 238, 1192), (1192, 1104, 1102), (372, 1099, 1101), (1099, 237, 1193), (1193, 717, 611), (234, 714, 1100), (714, 84, 1194), (1194, 525, 1099), (60, 522, 468), (522, 234, 1195), (1195, 1100, 1098), (371, 1095, 1097), (1095, 233, 1196), (1196, 713, 434), (230, 710, 1096), (710, 83, 1197), (1197, 521, 1095), (61, 518, 469), (518, 230, 1198), (1198, 1096, 1094), (370, 1091, 1093), (1091, 229, 1199), (1199, 709, 614), (226, 706, 1092), (706, 82, 1200), (1200, 517, 1091), (35, 514, 443), (514, 226, 1201), (1201, 1092, 1090), (369, 1087, 1089), (1087, 225, 1202), (1202, 705, 615), (222, 702, 1088), (702, 81, 1203), (1203, 513, 1087), (64, 510, 472), (510, 222, 1204), (1204, 1088, 1086), (368, 1083, 1085), (1083, 221, 1205), (1205, 701, 598), (218, 698, 1084), (698, 80, 1206), (1206, 509, 1083), (65, 506, 473), (506, 218, 1207), (1207, 1084, 1082), (367, 1079, 1081), (1079, 217, 1208), (1208, 697, 618), (214, 694, 1080), (694, 79, 1209), (1209, 505, 1079), (32, 502, 440), (502, 214, 1210), (1210, 1080, 1078), (366, 1075, 1077), (1075, 213, 1211), (1211, 693, 619), (210, 690, 1076), (690, 78, 1212), (1212, 501, 1075), (68, 498, 476), (498, 210, 1213), (1213, 1076, 1074), (365, 1071, 1073), (1071, 209, 1214), (1214, 689, 595), (206, 686, 1072), (686, 77, 1215), (1215, 497, 1071), (69, 494, 477), (494, 206, 1216), (1216, 1072, 1070), (364, 1067, 1069), (1067, 205, 1217), (1217, 685, 622), (202, 682, 1068), (682, 76, 1218), (1218, 493, 1067), (29, 490, 437), (490, 202, 1219), (1219, 1068, 1066), (363, 1063, 1065), (1063, 201, 1220), (1220, 681, 623), (198, 678, 1064), (678, 75, 1221), (1221, 489, 1063), (72, 486, 480), (486, 198, 1222), (1222, 1064, 1062), (362, 1059, 1061), (1059, 197, 1223), (1223, 677, 592), (194, 674, 1060), (674, 74, 1224), (1224, 485, 1059), (73, 482, 481), (482, 194, 1225), (1225, 1060, 1058), (361, 1055, 1057), (1055, 196, 1226), (1226, 676, 674), (143, 623, 1056), (623, 71, 1227), (1227, 484, 1055), (25, 431, 433), (431, 143, 1228), (1228, 1056, 1054), (360, 1051, 1053), (1051, 147, 1229), (1229, 435, 675), (191, 671, 1052), (671, 9, 1230), (1230, 627, 1051), (71, 479, 484), (479, 191, 1231), (1231, 1052, 1050), (359, 1047, 1049), (1047, 99, 1232), (1232, 387, 640), (195, 675, 1048), (675, 27, 1233), (1233, 579, 1047), (74, 483, 485), (483, 195, 1234), (1234, 1048, 1046), (358, 1043, 1045), (1043, 200, 1235), (1235, 680, 678), (146, 434, 1044), (434, 26, 1236), (1236, 488, 1043), (8, 626, 432), (626, 146, 1237), (1237, 1044, 1042), (357, 1039, 1041), (1039, 159, 1238), (1238, 447, 679), (98, 386, 1040), (386, 1, 1239), (1239, 639, 1039), (26, 578, 488), (578, 98, 1240), (1240, 1040, 1038), (356, 1035, 1037), (1035, 111, 1241), (1241, 399, 671), (199, 679, 1036), (679, 39, 1242), (1242, 591, 1035), (75, 487, 489), (487, 199, 1243), (1243, 1036, 1034), (355, 1031, 1033), (1031, 204, 1244), (1244, 684, 682), (158, 446, 1032), (446, 38, 1245), (1245, 492, 1031), (0, 638, 389), (638, 158, 1246), (1246, 1032, 1030), (354, 1027, 1029), (1027, 144, 1247), (1247, 624, 683), (110, 398, 1028), (398, 8, 1248), (1248, 432, 1027), (38, 590, 492), (590, 110, 1249), (1249, 1028, 1026), (353, 1023, 1025), (1023, 192, 1250), (1250, 672, 670), (203, 683, 1024), (683, 72, 1251), (1251, 480, 1023), (76, 491, 493), (491, 203, 1252), (1252, 1024, 1022), (352, 1019, 1021), (1019, 208, 1253), (1253, 688, 686), (139, 619, 1020), (619, 67, 1254), (1254, 496, 1019), (24, 427, 429), (427, 139, 1255), (1255, 1020, 1018), (351, 1015, 1017), (1015, 150, 1256), (1256, 438, 687), (187, 667, 1016), (667, 12, 1257), (1257, 630, 1015), (67, 475, 496), (475, 187, 1258), (1258, 1016, 1014), (350, 1011, 1013), (1011, 102, 1259), (1259, 390, 643), (207, 687, 1012), (687, 30, 1260), (1260, 582, 1011), (77, 495, 497), (495, 207, 1261), (1261, 1012, 1010), (349, 1007, 1009), (1007, 212, 1262), (1262, 692, 690), (112, 592, 1008), (592, 40, 1263), (1263, 500, 1007), (10, 400, 428), (400, 112, 1264), (1264, 1008, 1006), (348, 1003, 1005), (1003, 162, 1265), (1265, 450, 691), (160, 640, 1004), (640, 3, 1266), (1266, 642, 1003), (40, 448, 500), (448, 160, 1267), (1267, 1004, 1002), (347, 999, 1001), (999, 114, 1268), (1268, 402, 667), (211, 691, 1000), (691, 42, 1269), (1269, 594, 999), (78, 499, 501), (499, 211, 1270), (1270, 1000, 998), (346, 995, 997), (995, 216, 1271), (1271, 696, 694), (100, 580, 996), (580, 28, 1272), (1272, 504, 995), (2, 388, 392), (388, 100, 1273), (1273, 996, 994), (345, 991, 993), (991, 140, 1274), (1274, 620, 695), (148, 628, 992), (628, 10, 1275), (1275, 428, 991), (28, 436, 504), (436, 148, 1276), (1276, 992, 990), (344, 987, 989), (987, 188, 1277), (1277, 668, 666), (215, 695, 988), (695, 68, 1278), (1278, 476, 987), (79, 503, 505), (503, 215, 1279), (1279, 988, 986), (343, 983, 985), (983, 220, 1280), (1280, 700, 698), (135, 615, 984), (615, 63, 1281), (1281, 508, 983), (23, 423, 425), (423, 135, 1282), (1282, 984, 982), (342, 979, 981), (979, 153, 1283), (1283, 441, 699), (183, 663, 980), (663, 15, 1284), (1284, 633, 979), (63, 471, 508), (471, 183, 1285), (1285, 980, 978), (341, 975, 977), (975, 105, 1286), (1286, 393, 646), (219, 699, 976), (699, 33, 1287), (1287, 585, 975), (80, 507, 509), (507, 219, 1288), (1288, 976, 974), (340, 971, 973), (971, 224, 1289), (1289, 704, 702), (115, 595, 972), (595, 43, 1290), (1290, 512, 971), (13, 403, 424), (403, 115, 1291), (1291, 972, 970), (339, 967, 969), (967, 165, 1292), (1292, 453, 703), (163, 643, 968), (643, 7, 1293), (1293, 645, 967), (43, 451, 512), (451, 163, 1294), (1294, 968, 966), (338, 963, 965), (963, 117, 1295), (1295, 405, 663), (223, 703, 964), (703, 45, 1296), (1296, 597, 963), (81, 511, 513), (511, 223, 1297), (1297, 964, 962), (337, 959, 961), (959, 228, 1298), (1298, 708, 706), (103, 583, 960), (583, 31, 1299), (1299, 516, 959), (6, 391, 395), (391, 103, 1300), (1300, 960, 958), (336, 955, 957), (955, 136, 1301), (1301, 616, 707), (151, 631, 956), (631, 13, 1302), (1302, 424, 955), (31, 439, 516), (439, 151, 1303), (1303, 956, 954), (335, 951, 953), (951, 184, 1304), (1304, 664, 662), (227, 707, 952), (707, 64, 1305), (1305, 472, 951), (82, 515, 517), (515, 227, 1306), (1306, 952, 950), (334, 947, 949), (947, 232, 1307), (1307, 712, 710), (131, 611, 948), (611, 59, 1308), (1308, 520, 947), (22, 419, 421), (419, 131, 1309), (1309, 948, 946), (333, 943, 945), (943, 156, 1310), (1310, 444, 711), (179, 659, 944), (659, 18, 1311), (1311, 636, 943), (59, 467, 520), (467, 179, 1312), (1312, 944, 942), (332, 939, 941), (939, 108, 1313), (1313, 396, 386), (231, 711, 940), (711, 36, 1314), (1314, 588, 939), (83, 519, 521), (519, 231, 1315), (1315, 940, 938), (331, 935, 937), (935, 236, 1316), (1316, 716, 714), (118, 598, 936), (598, 46, 1317), (1317, 524, 935), (16, 406, 420), (406, 118, 1318), (1318, 936, 934), (330, 931, 933), (931, 168, 1319), (1319, 456, 715), (166, 646, 932), (646, 5, 1320), (1320, 648, 931), (46, 454, 524), (454, 166, 1321), (1321, 932, 930), (329, 927, 929), (927, 120, 1322), (1322, 408, 659), (235, 715, 928), (715, 48, 1323), (1323, 600, 927), (84, 523, 525), (523, 235, 1324), (1324, 928, 926), (328, 923, 925), (923, 240, 1325), (1325, 720, 718), (106, 586, 924), (586, 34, 1326), (1326, 528, 923), (4, 394, 397), (394, 106, 1327), (1327, 924, 922), (327, 919, 921), (919, 132, 1328), (1328, 612, 719), (154, 634, 920), (634, 16, 1329), (1329, 420, 919), (34, 442, 528), (442, 154, 1330), (1330, 920, 918), (326, 915, 917), (915, 180, 1331), (1331, 660, 658), (239, 719, 916), (719, 60, 1332), (1332, 468, 915), (85, 527, 529), (527, 239, 1333), (1333, 916, 914), (325, 911, 913), (911, 244, 1334), (1334, 724, 722), (127, 607, 912), (607, 55, 1335), (1335, 532, 911), (21, 415, 417), (415, 127, 1336), (1336, 912, 910), (324, 907, 909), (907, 113, 1337), (1337, 593, 723), (175, 655, 908), (655, 11, 1338), (1338, 401, 907), (55, 463, 532), (463, 175, 1339), (1339, 908, 906), (323, 903, 905), (903, 161, 1340), (1340, 641, 392), (243, 723, 904), (723, 41, 1341), (1341, 449, 903), (86, 531, 533), (531, 243, 1342), (1342, 904, 902), (322, 899, 901), (899, 248, 1343), (1343, 728, 726), (121, 601, 900), (601, 49, 1344), (1344, 536, 899), (19, 409, 416), (409, 121, 1345), (1345, 900, 898), (321, 895, 897), (895, 101, 1346), (1346, 581, 727), (169, 649, 896), (649, 0, 1347), (1347, 389, 895), (49, 457, 536), (457, 169, 1348), (1348, 896, 894), (320, 891, 893), (891, 149, 1349), (1349, 629, 655), (247, 727, 892), (727, 29, 1350), (1350, 437, 891), (87, 535, 537), (535, 247, 1351), (1351, 892, 890), (319, 887, 889), (887, 252, 1352), (1352, 732, 730), (109, 589, 888), (589, 37, 1353), (1353, 540, 887), (4, 397, 647), (397, 109, 1354), (1354, 888, 886), (318, 883, 885), (883, 128, 1355), (1355, 608, 731), (157, 637, 884), (637, 19, 1356), (1356, 416, 883), (37, 445, 540), (445, 157, 1357), (1357, 884, 882), (317, 879, 881), (879, 176, 1358), (1358, 656, 654), (251, 731, 880), (731, 56, 1359), (1359, 464, 879), (88, 539, 541), (539, 251, 1360), (1360, 880, 878), (316, 875, 877), (875, 256, 1361), (1361, 736, 734), (123, 603, 876), (603, 51, 1362), (1362, 544, 875), (20, 411, 413), (411, 123, 1363), (1363, 876, 874), (315, 871, 873), (871, 117, 1364), (1364, 597, 735), (171, 651, 872), (651, 15, 1365), (1365, 405, 871), (51, 459, 544), (459, 171, 1366), (1366, 872, 870), (314, 867, 869), (867, 165, 1367), (1367, 645, 390), (255, 735, 868), (735, 45, 1368), (1368, 453, 867), (89, 543, 545), (543, 255, 1369), (1369, 868, 866), (313, 863, 865), (863, 260, 1370), (1370, 740, 738), (120, 600, 864), (600, 48, 1371), (1371, 548, 863), (18, 408, 412), (408, 120, 1372), (1372, 864, 862), (312, 859, 861), (859, 105, 1373), (1373, 585, 739), (168, 648, 860), (648, 5, 1374), (1374, 393, 859), (48, 456, 548), (456, 168, 1375), (1375, 860, 858), (311, 855, 857), (855, 153, 1376), (1376, 633, 651), (259, 739, 856), (739, 33, 1377), (1377, 441, 855), (90, 547, 549), (547, 259, 1378), (1378, 856, 854), (310, 851, 853), (851, 264, 1379), (1379, 744, 742), (108, 588, 852), (588, 36, 1380), (1380, 552, 851), (1, 396, 639), (396, 108, 1381), (1381, 852, 850), (309, 847, 849), (847, 124, 1382), (1382, 604, 743), (156, 636, 848), (636, 18, 1383), (1383, 412, 847), (36, 444, 552), (444, 156, 1384), (1384, 848, 846), (308, 843, 845), (843, 172, 1385), (1385, 652, 650), (263, 743, 844), (743, 52, 1386), (1386, 460, 843), (91, 551, 553), (551, 263, 1387), (1387, 844, 842), (307, 839, 841), (839, 268, 1388), (1388, 748, 746), (122, 602, 840), (602, 50, 1389), (1389, 556, 839), (9, 410, 627), (410, 122, 1390), (1390, 840, 838), (306, 835, 837), (835, 125, 1391), (1391, 605, 747), (170, 650, 836), (650, 20, 1392), (1392, 413, 835), (50, 458, 556), (458, 170, 1393), (1393, 836, 834), (305, 831, 833), (831, 173, 1394), (1394, 653, 402), (267, 747, 832), (747, 53, 1395), (1395, 461, 831), (92, 555, 557), (555, 267, 1396), (1396, 832, 830), (304, 827, 829), (827, 272, 1397), (1397, 752, 750), (126, 606, 828), (606, 54, 1398), (1398, 560, 827), (17, 414, 635), (414, 126, 1399), (1399, 828, 826), (303, 823, 825), (823, 129, 1400), (1400, 609, 751), (174, 654, 824), (654, 21, 1401), (1401, 417, 823), (54, 462, 560), (462, 174, 1402), (1402, 824, 822), (302, 819, 821), (819, 177, 1403), (1403, 657, 404), (271, 751, 820), (751, 57, 1404), (1404, 465, 819), (93, 559, 561), (559, 271, 1405), (1405, 820, 818), (301, 815, 817), (815, 276, 1406), (1406, 756, 754), (130, 610, 816), (610, 58, 1407), (1407, 564, 815), (19, 418, 409), (418, 130, 1408), (1408, 816, 814), (300, 811, 813), (811, 133, 1409), (1409, 613, 755), (178, 658, 812), (658, 22, 1410), (1410, 421, 811), (58, 466, 564), (466, 178, 1411), (1411, 812, 810), (299, 807, 809), (807, 181, 1412), (1412, 661, 398), (275, 755, 808), (755, 61, 1413), (1413, 469, 807), (94, 563, 565), (563, 275, 1414), (1414, 808, 806), (298, 803, 805), (803, 280, 1415), (1415, 760, 758), (134, 614, 804), (614, 62, 1416), (1416, 568, 803), (17, 422, 407), (422, 134, 1417), (1417, 804, 802), (297, 799, 801), (799, 137, 1418), (1418, 617, 759), (182, 662, 800), (662, 23, 1419), (1419, 425, 799), (62, 470, 568), (470, 182, 1420), (1420, 800, 798), (296, 795, 797), (795, 185, 1421), (1421, 665, 634), (279, 759, 796), (759, 65, 1422), (1422, 473, 795), (95, 567, 569), (567, 279, 1423), (1423, 796, 794), (295, 791, 793), (791, 284, 1424), (1424, 764, 762), (138, 618, 792), (618, 66, 1425), (1425, 572, 791), (14, 426, 404), (426, 138, 1426), (1426, 792, 790), (294, 787, 789), (787, 141, 1427), (1427, 621, 763), (186, 666, 788), (666, 24, 1428), (1428, 429, 787), (66, 474, 572), (474, 186, 1429), (1429, 788, 786), (293, 783, 785), (783, 189, 1430), (1430, 669, 631), (283, 763, 784), (763, 69, 1431), (1431, 477, 783), (96, 571, 573), (571, 283, 1432), (1432, 784, 782), (292, 779, 781), (779, 288, 1433), (1433, 768, 766), (142, 622, 780), (622, 70, 1434), (1434, 576, 779), (11, 430, 401), (430, 142, 1435), (1435, 780, 778), (291, 775, 777), (775, 145, 1436), (1436, 625, 767), (190, 670, 776), (670, 25, 1437), (1437, 433, 775), (70, 478, 576), (478, 190, 1438), (1438, 776, 774), (290, 771, 773), (771, 193, 1439), (1439, 673, 628), (287, 767, 772), (767, 73, 1440), (1440, 481, 771), (97, 575, 577), (575, 287, 1441), (1441, 772, 770), (289, 770, 769), (770, 290, 1442), (1442, 773, 436), (288, 774, 768), (774, 291, 1443), (1443, 777, 575), (113, 778, 593), (778, 292, 1444), (1444, 781, 574), (285, 782, 765), (782, 293, 1445), (1445, 785, 439), (284, 786, 764), (786, 294, 1446), (1446, 789, 571), (116, 790, 596), (790, 295, 1447), (1447, 793, 570), (281, 794, 761), (794, 296, 1448), (1448, 797, 442), (280, 798, 760), (798, 297, 1449), (1449, 801, 567), (119, 802, 599), (802, 298, 1450), (1450, 805, 566), (277, 806, 757), (806, 299, 1451), (1451, 809, 590), (276, 810, 756), (810, 300, 1452), (1452, 813, 563), (121, 814, 601), (814, 301, 1453), (1453, 817, 562), (273, 818, 753), (818, 302, 1454), (1454, 821, 596), (272, 822, 752), (822, 303, 1455), (1455, 825, 559), (155, 826, 443), (826, 304, 1456), (1456, 829, 558), (269, 830, 749), (830, 305, 1457), (1457, 833, 594), (268, 834, 748), (834, 306, 1458), (1458, 837, 555), (147, 838, 435), (838, 307, 1459), (1459, 841, 554), (265, 842, 745), (842, 308, 1460), (1460, 845, 458), (264, 846, 744), (846, 309, 1461), (1461, 849, 551), (159, 850, 447), (850, 310, 1462), (1462, 853, 550), (261, 854, 741), (854, 311, 1463), (1463, 857, 459), (260, 858, 740), (858, 312, 1464), (1464, 861, 547), (124, 862, 604), (862, 313, 1465), (1465, 865, 546), (257, 866, 737), (866, 314, 1466), (1466, 869, 582), (256, 870, 736), (870, 315, 1467), (1467, 873, 543), (125, 874, 605), (874, 316, 1468), (1468, 877, 542), (253, 878, 733), (878, 317, 1469), (1469, 881, 462), (252, 882, 732), (882, 318, 1470), (1470, 885, 539), (167, 886, 455), (886, 319, 1471), (1471, 889, 538), (249, 890, 729), (890, 320, 1472), (1472, 893, 463), (248, 894, 728), (894, 321, 1473), (1473, 897, 535), (128, 898, 608), (898, 322, 1474), (1474, 901, 534), (245, 902, 725), (902, 323, 1475), (1475, 905, 584), (244, 906, 724), (906, 324, 1476), (1476, 909, 531), (129, 910, 609), (910, 325, 1477), (1477, 913, 530), (241, 914, 721), (914, 326, 1478), (1478, 917, 466), (240, 918, 720), (918, 327, 1479), (1479, 921, 527), (109, 922, 589), (922, 328, 1480), (1480, 925, 526), (237, 926, 717), (926, 329, 1481), (1481, 929, 467), (236, 930, 716), (930, 330, 1482), (1482, 933, 523), (132, 934, 612), (934, 331, 1483), (1483, 937, 522), (233, 938, 713), (938, 332, 1484), (1484, 941, 578), (232, 942, 712), (942, 333, 1485), (1485, 945, 519), (133, 946, 613), (946, 334, 1486), (1486, 949, 518), (229, 950, 709), (950, 335, 1487), (1487, 953, 470), (228, 954, 708), (954, 336, 1488), (1488, 957, 515), (107, 958, 587), (958, 337, 1489), (1489, 961, 514), (225, 962, 705), (962, 338, 1490), (1490, 965, 471), (224, 966, 704), (966, 339, 1491), (1491, 969, 511), (136, 970, 616), (970, 340, 1492), (1492, 973, 510), (221, 974, 701), (974, 341, 1493), (1493, 977, 454), (220, 978, 700), (978, 342, 1494), (1494, 981, 507), (137, 982, 617), (982, 343, 1495), (1495, 985, 506), (217, 986, 697), (986, 344, 1496), (1496, 989, 474), (216, 990, 696), (990, 345, 1497), (1497, 993, 503), (104, 994, 584), (994, 346, 1498), (1498, 997, 502), (213, 998, 693), (998, 347, 1499), (1499, 1001, 475), (212, 1002, 692), (1002, 348, 1500), (1500, 1005, 499), (140, 1006, 620), (1006, 349, 1501), (1501, 1009, 498), (209, 1010, 689), (1010, 350, 1502), (1502, 1013, 451), (208, 1014, 688), (1014, 351, 1503), (1503, 1017, 495), (141, 1018, 621), (1018, 352, 1504), (1504, 1021, 494), (205, 1022, 685), (1022, 353, 1505), (1505, 1025, 478), (204, 1026, 684), (1026, 354, 1506), (1506, 1029, 491), (101, 1030, 581), (1030, 355, 1507), (1507, 1033, 490), (201, 1034, 681), (1034, 356, 1508), (1508, 1037, 479), (200, 1038, 680), (1038, 357, 1509), (1509, 1041, 487), (144, 1042, 624), (1042, 358, 1510), (1510, 1045, 486), (197, 1046, 677), (1046, 359, 1511), (1511, 1049, 448), (196, 1050, 676), (1050, 360, 1512), (1512, 1053, 483), (145, 1054, 625), (1054, 361, 1513), (1513, 1057, 482), (193, 1058, 673), (1058, 362, 1514), (1514, 1061, 400), (192, 1062, 672), (1062, 363, 1515), (1515, 1065, 431), (149, 1066, 629), (1066, 364, 1516), (1516, 1069, 430), (189, 1070, 669), (1070, 365, 1517), (1517, 1073, 403), (188, 1074, 668), (1074, 366, 1518), (1518, 1077, 427), (152, 1078, 632), (1078, 367, 1519), (1519, 1081, 426), (185, 1082, 665), (1082, 368, 1520), (1520, 1085, 406), (184, 1086, 664), (1086, 369, 1521), (1521, 1089, 423), (155, 1090, 635), (1090, 370, 1522), (1522, 1093, 422), (181, 1094, 661), (1094, 371, 1523), (1523, 1097, 626), (180, 1098, 660), (1098, 372, 1524), (1524, 1101, 419), (157, 1102, 637), (1102, 373, 1525), (1525, 1105, 418), (177, 1106, 657), (1106, 374, 1526), (1526, 1109, 632), (176, 1110, 656), (1110, 375, 1527), (1527, 1113, 415), (119, 1114, 407), (1114, 376, 1528), (1528, 1117, 414), (173, 1118, 653), (1118, 377, 1529), (1529, 1121, 630), (172, 1122, 652), (1122, 378, 1530), (1530, 1125, 411), (111, 1126, 399), (1126, 379, 1531), (1531, 1129, 410), (99, 1130, 387), (1130, 380, 1532), (1532, 1133, 642), (107, 1134, 395), (1134, 381, 1533), (1533, 1137, 644), (169, 1138, 649), (1138, 382, 1534), (1534, 1141, 638), (167, 1142, 647), (1142, 383, 1535), (1535, 1145, 394), (164, 1146, 644), (1146, 384, 1536), (1536, 1149, 391), (161, 1150, 641), (1150, 385, 1537), (1537, 1153, 388)])
me_cube_004.materials.append(mat_paille)
me_cube_004.use_remesh_preserve_volume = False
me_cube_004.use_remesh_preserve_attributes = False
me_cube_004.use_mirror_vertex_groups = False
me_cube_004.auto_texspace = False
me_cube_004.update()

# ---- objects
ob_cube_001 = bpy.data.objects.new('Cube.001', me_cube_005)
ob_cube = bpy.data.objects.new('Cube', me_cube_004)

# ---- transforms, parenting, visibility, modifiers, constraints
ob_cube_001.location = (-0.03008, -0.439, 0.5867)
ob_cube_001.scale = (0.4925, 0.02386, 0.01716)
ob_cube_001.lineart.crease_threshold = 0.0
ob_cube.location = (-0.03151, -0.4328, 0.3092)
ob_cube.scale = (0.4671, 0.7603, 0.2954)
ob_cube.lineart.crease_threshold = 0.0

# ---- collection membership
col_collection_1.objects.link(ob_cube_001)
col_collection_1.objects.link(ob_cube)

# ---- scene / render settings (as saved in the file)
scene.frame_start = 1; scene.frame_end = 250; scene.frame_set(1)
scene.render.engine = 'BLENDER_EEVEE_NEXT'
scene.render.resolution_percentage = 50
scene.render.dither_intensity = 0.0
scene.cycles.use_denoising = False
scene.cycles.samples = 10
scene.cycles.sampling_pattern = 'TABULATED_SOBOL'
scene.cycles.light_sampling_threshold = 0.0
scene.cycles.use_adaptive_sampling = False
scene.cycles.use_light_tree = False
scene.cycles.blur_glossy = 0.0
scene.cycles.pixel_filter_type = 'GAUSSIAN'
scene.cycles.sample_clamp_indirect = 0.0
scene.view_settings.view_transform = 'Standard'
bpy.context.view_layer.update()

# ---- added for rendering (the .blend has no active camera and no usable light): camera, sun
cam_auto = bpy.data.cameras.new('AutoCamera')
cam_auto.lens = 50.0
cam_auto.sensor_width = 36.0
cam_auto.clip_end = 1000.0
ob_auto_camera = bpy.data.objects.new('AutoCamera', cam_auto)
scene.collection.objects.link(ob_auto_camera)
ob_auto_camera.location = (1.75743, -2.58245, 1.74239)
ob_auto_camera.rotation_euler = (1.09748, -7.21219e-08, 0.694738)
scene.camera = ob_auto_camera
light_auto_sun = bpy.data.lights.new('AutoSun', 'SUN')
light_auto_sun.energy = 3.0
light_auto_sun.angle = 0.0523599
ob_auto_sun = bpy.data.objects.new('AutoSun', light_auto_sun)
scene.collection.objects.link(ob_auto_sun)
ob_auto_sun.rotation_euler = (0.872665, 0.174533, 0.523599)
bpy.context.view_layer.update()
